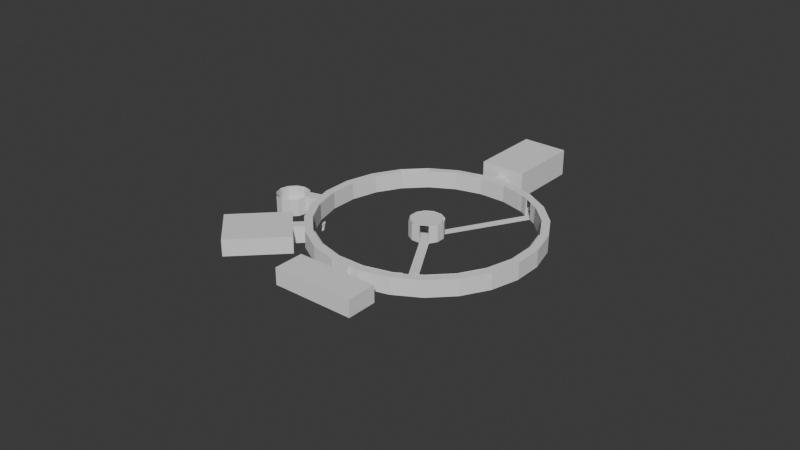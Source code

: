 # Source: map.blend  (saved by Blender 4.2.66; exported with 4.5.12 LTS)
import bpy
from mathutils import Matrix  # noqa: F401  (used for matrix-valued properties, if any)

bpy.ops.wm.read_factory_settings(use_empty=True)
scene = bpy.context.scene
scene.name = 'Scene'

# ---- collections
col_collection = bpy.data.collections.new('Collection'); scene.collection.children.link(col_collection)

# ---- world
world_world = bpy.data.worlds.new('World'); scene.world = world_world
world_world.use_nodes = True; world_world.node_tree.nodes.clear()
_N = world_world.node_tree.nodes; _L = world_world.node_tree.links
n0 = _N.new('ShaderNodeOutputWorld'); n0.name = 'World Output'; n0.location = (300, 300)
n1 = _N.new('ShaderNodeBackground'); n1.name = 'Background'; n1.location = (10, 300)
n1.inputs[0].default_value = (0.05088, 0.05088, 0.05088, 1.0)
_L.new(n1.outputs[0], n0.inputs[0])
n0.is_active_output = True
world_world.color = (0.05088, 0.05088, 0.05088)
world_world.use_sun_shadow = False
world_world.sun_shadow_jitter_overblur = 0.0

# ---- meshes
me_cylinder_002 = bpy.data.meshes.new('Cylinder.002')
me_cylinder_002.from_pydata([(-30.58, 19.54, -1.5), (-30.58, 19.54, 1.5), (-30.06, 21.0, -1.5), (-30.06, 21.0, 1.5), (-28.88, 22.01, -1.5), (-28.88, 22.01, 1.5), (-27.35, 22.29, -1.5), (-27.35, 22.29, 1.5), (-25.89, 21.78, -1.5), (-25.89, 21.78, 1.5), (-24.88, 20.59, -1.5), (-24.88, 20.59, 1.5), (-24.6, 19.07, -1.5), (-24.6, 19.07, 1.5), (-25.12, 17.6, -1.5), (-25.12, 17.6, 1.5), (-26.3, 16.6, -1.5), (-26.3, 16.6, 1.5), (-27.82, 16.31, -1.5), (-27.82, 16.31, 1.5), (-29.29, 16.83, -1.5), (-29.29, 16.83, 1.5), (-30.3, 18.01, -1.5), (-30.3, 18.01, 1.5), (-27.59, 19.3, -1.5), (-30.28, 19.51, -1.5), (-30.28, 19.51, 1.5), (-29.81, 20.83, -1.5), (-29.81, 20.83, 1.5), (-28.75, 21.74, -1.5), (-28.75, 21.74, 1.5), (-27.38, 21.99, -1.5), (-27.38, 21.99, 1.5), (-26.06, 21.53, -1.5), (-26.06, 21.53, 1.5), (-25.15, 20.47, -1.5), (-25.15, 20.47, 1.5), (-24.9, 19.09, -1.5), (-24.9, 19.09, 1.5), (-25.36, 17.77, -1.5), (-25.36, 17.77, 1.5), (-26.43, 16.87, -1.5), (-26.43, 16.87, 1.5), (-27.8, 16.61, -1.5), (-27.8, 16.61, 1.5), (-29.12, 17.08, -1.5), (-29.12, 17.08, 1.5), (-30.03, 18.14, -1.5), (-30.03, 18.14, 1.5), (-28.88, 22.01, -1.5), (-28.88, 22.01, 1.5), (-27.35, 22.29, -1.5), (-27.35, 22.29, 1.5), (-24.6, 19.07, 1.5), (-25.12, 17.6, 1.5), (-28.75, 21.74, -1.5), (-28.75, 21.74, 1.5), (-27.38, 21.99, -1.5), (-27.38, 21.99, 1.5), (-24.9, 19.09, 1.5), (-25.36, 17.77, 1.5), (-4.636, 29.95, -1.258), (-4.636, 28.55, -1.258), (-4.636, 28.55, 1.742), (-4.636, 29.95, 1.742), (0.5408, 29.27, -1.258), (0.1785, 27.92, -1.258), (0.5408, 29.27, 1.742), (0.1785, 27.92, 1.742), (5.364, 27.27, -1.258), (4.664, 26.06, -1.258), (5.364, 27.27, 1.742), (4.664, 26.06, 1.742), (9.507, 24.1, -1.258), (8.517, 23.11, -1.258), (8.517, 23.11, 1.742), (9.507, 24.1, 1.742), (11.47, 19.25, -1.258), (12.68, 19.95, -1.258), (11.47, 19.25, 1.742), (12.68, 19.95, 1.742), (14.68, 15.13, -1.258), (13.33, 14.77, -1.258), (14.68, 15.13, 1.742), (13.33, 14.77, 1.742), (15.36, 9.954, -1.258), (13.96, 9.954, -1.258), (15.36, 9.954, 1.742), (13.96, 9.954, 1.742), (14.68, 4.778, -1.258), (13.33, 5.14, -1.258), (14.68, 4.778, 1.742), (13.33, 5.14, 1.742), (12.68, -0.04558, -1.258), (11.47, 0.6544, -1.258), (12.68, -0.04558, 1.742), (11.47, 0.6544, 1.742), (8.517, -3.198, -1.258), (9.507, -4.188, -1.258), (8.517, -3.198, 1.742), (9.507, -4.188, 1.742), (4.664, -6.154, -1.258), (5.364, -7.366, -1.258), (5.364, -7.366, 1.742), (4.664, -6.154, 1.742), (0.1785, -8.012, -1.258), (0.5408, -9.364, -1.258), (0.5408, -9.364, 1.742), (0.1785, -8.012, 1.742), (-4.636, -10.05, -1.258), (-4.636, -8.646, -1.258), (-4.636, -10.05, 1.742), (-4.636, -8.646, 1.742), (-9.45, -8.012, -1.258), (-9.812, -9.364, -1.258), (-9.45, -8.012, 1.742), (-9.812, -9.364, 1.742), (-13.94, -6.154, -1.258), (-14.64, -7.366, -1.258), (-14.64, -7.366, 1.742), (-13.94, -6.154, 1.742), (-18.78, -4.188, -1.258), (-17.79, -3.198, -1.258), (-18.78, -4.188, 1.742), (-17.79, -3.198, 1.742), (-20.74, 0.6544, -1.258), (-21.96, -0.04558, -1.258), (-20.74, 0.6544, 1.742), (-21.96, -0.04558, 1.742), (-22.6, 5.14, -1.258), (-23.95, 4.778, -1.258), (-23.95, 4.778, 1.742), (-22.6, 5.14, 1.742), (-24.64, 9.954, -1.258), (-23.24, 9.954, -1.258), (-23.24, 9.954, 1.742), (-24.64, 9.954, 1.742), (-22.6, 14.77, -1.258), (-23.95, 15.13, -1.258), (-23.95, 15.13, 1.742), (-22.6, 14.77, 1.742), (-20.74, 19.25, -1.258), (-21.96, 19.95, -1.258), (-21.96, 19.95, 1.742), (-20.74, 19.25, 1.742), (-18.78, 24.1, -1.258), (-17.79, 23.11, -1.258), (-18.78, 24.1, 1.742), (-17.79, 23.11, 1.742), (-14.64, 27.27, -1.258), (-13.94, 26.06, -1.258), (-13.94, 26.06, 1.742), (-14.64, 27.27, 1.742), (-9.812, 29.27, -1.258), (-9.45, 27.92, -1.258), (-9.45, 27.92, 1.742), (-9.812, 29.27, 1.742), (-4.244, 6.98, -1.258), (-4.244, 6.98, 1.742), (-5.784, 7.183, -1.258), (-5.784, 7.183, 1.742), (-4.636, 28.37, -1.258), (-4.636, 28.37, 1.742), (0.1303, 27.74, -1.258), (0.1303, 27.74, 1.742), (4.571, 25.9, -1.258), (4.571, 25.9, 1.742), (8.385, 22.98, -1.258), (8.385, 22.98, 1.742), (11.31, 19.16, -1.258), (11.31, 19.16, 1.742), (13.15, 14.72, -1.258), (13.15, 14.72, 1.742), (13.78, 9.954, -1.258), (13.78, 9.954, 1.742), (13.15, 5.189, -1.258), (13.15, 5.189, 1.742), (11.31, 0.7474, -1.258), (11.31, 0.7474, 1.742), (8.385, -3.066, -1.258), (8.385, -3.066, 1.742), (4.571, -5.993, -1.258), (4.571, -5.993, 1.742), (0.1303, -7.832, -1.258), (0.1303, -7.832, 1.742), (-4.636, -8.46, -1.258), (-4.636, -8.46, 1.742), (-9.401, -7.832, -1.258), (-9.401, -7.832, 1.742), (-13.84, -5.993, -1.258), (-13.84, -5.993, 1.742), (-17.66, -3.066, -1.258), (-17.66, -3.066, 1.742), (-20.58, 0.7474, -1.258), (-20.58, 0.7474, 1.742), (-22.42, 5.189, -1.258), (-22.42, 5.189, 1.742), (-23.05, 9.954, -1.258), (-23.05, 9.954, 1.742), (-22.42, 14.72, -1.258), (-22.42, 14.72, 1.742), (-20.58, 19.16, -1.258), (-20.58, 19.16, 1.742), (-17.66, 22.98, -1.258), (-17.66, 22.98, 1.742), (-13.84, 25.9, -1.258), (-13.84, 25.9, 1.742), (-9.401, 27.74, -1.258), (-9.401, 27.74, 1.742), (-4.283, 7.278, 1.742), (-5.669, 7.46, 1.742), (-7.13, 10.99, -1.258), (-7.13, 10.99, 1.742), (-6.279, 12.1, -1.258), (-6.279, 12.1, 1.742), (2.116, 28.62, 1.742), (2.953, 28.27, 1.742), (1.777, 27.26, 1.742), (2.421, 26.99, 1.742), (-7.813, -8.041, 1.742), (-6.224, -8.25, 1.742), (-7.813, -8.041, -1.258), (-6.224, -8.25, -1.258), (-6.361, -9.82, -1.259), (-8.087, -9.593, -1.259), (-6.361, -9.82, 1.744), (-8.087, -9.593, 1.744), (-6.24, -8.436, -1.256), (-7.845, -8.224, -1.256), (-7.845, -8.224, 1.741), (-6.24, -8.436, 1.741), (-2.256, 11.78, -1.258), (-1.661, 10.35, -1.258), (-7.813, -8.041, 1.742), (-6.224, -8.25, 1.742), (-7.813, -8.041, -1.258), (-6.224, -8.25, -1.258), (-6.24, -8.436, -1.256), (-7.845, -8.224, -1.256), (-7.845, -8.224, 1.741), (-6.24, -8.436, 1.741), (11.92, 17.68, 1.742), (12.54, 16.2, 1.742), (11.92, 17.68, -1.258), (12.54, 16.2, -1.258), (12.09, 17.76, -1.258), (12.71, 16.26, -1.258), (12.09, 17.76, 1.742), (12.71, 16.26, 1.742), (13.35, 18.35, -1.258), (14.02, 16.74, -1.258), (13.35, 18.35, 1.742), (14.02, 16.74, 1.742), (6.745, 26.22, -1.258), (8.126, 25.16, -1.258), (6.745, 26.22, 1.742), (8.126, 25.16, 1.742), (5.948, 25.08, -1.258), (7.233, 24.09, -1.258), (7.233, 24.09, 1.742), (5.948, 25.08, 1.742), (7.641, 27.38, -1.258), (9.022, 26.32, -1.258), (7.641, 27.38, 1.742), (9.022, 26.32, 1.742), (8.527, 28.54, 1.742), (9.908, 27.48, 1.742), (9.908, 27.48, -1.258), (12.33, 33.49, 1.742), (8.527, 28.54, -1.258), (8.527, 28.54, 1.742), (8.527, 28.54, 1.742), (9.908, 27.48, 1.742), (9.908, 27.48, -1.258), (12.33, 33.49, 1.742), (13.71, 32.43, 1.742), (13.71, 32.43, -1.258), (8.527, 28.54, -1.258), (9.908, 27.48, -1.258), (8.527, 28.54, 1.742), (13.71, 32.43, -1.258), (8.527, 28.54, 1.742), (9.908, 27.48, 1.742), (9.908, 27.48, -1.258), (12.33, 33.49, 1.742), (13.71, 32.43, 1.742), (13.71, 32.43, -1.258), (9.908, 27.48, -1.258), (13.71, 32.43, -1.258), (5.056, 29.37, -1.258), (11.57, 24.37, -1.258), (5.056, 29.37, 3.474), (11.57, 24.37, 3.474), (13.2, 39.99, -1.258), (19.72, 34.99, -1.258), (13.2, 39.99, 3.474), (19.72, 34.99, 3.474), (-16.02, -6.307, 1.742), (-17.4, -5.247, 1.742), (-16.02, -6.307, -1.258), (-17.4, -5.247, -1.258), (-15.22, -5.168, -1.258), (-16.5, -4.183, -1.258), (-16.5, -4.183, 1.742), (-15.22, -5.168, 1.742), (-17.11, -7.735, 1.742), (-18.49, -6.676, 1.742), (-17.11, -7.735, -1.258), (-18.49, -6.676, -1.258), (-11.88, -11.75, 1.742), (-23.6, -2.761, 1.742), (-11.88, -11.75, -1.258), (-23.6, -2.761, -1.258), (-15.22, -16.11, 1.742), (-26.94, -7.117, 1.742), (-15.22, -16.11, -1.258), (-26.94, -7.117, -1.258), (-24.18, 6.504, -1.258), (-24.41, 8.229, -1.258), (-24.18, 6.504, 1.742), (-24.41, 8.229, 1.742), (-22.81, 6.745, -1.258), (-23.02, 8.35, -1.258), (-23.02, 8.35, 1.742), (-22.81, 6.745, 1.742), (-26.02, 6.262, -1.258), (-26.24, 7.987, -1.258), (-26.02, 6.262, 1.742), (-26.24, 7.987, 1.742), (-25.56, 2.826, -1.258), (-26.73, 11.68, -1.258), (-25.56, 2.826, 1.742), (-26.73, 11.68, 1.742), (-36.71, 1.36, -1.258), (-37.87, 10.21, -1.258), (-36.71, 1.36, 1.742), (-37.87, 10.21, 1.742), (-21.98, 16.26, -1.258), (-21.36, 17.76, -1.258), (-23.29, 16.74, 1.742), (-22.62, 18.35, 1.742), (-23.29, 16.74, -1.258), (-22.62, 18.35, -1.258), (-21.98, 16.26, 1.742), (-21.36, 17.76, 1.742), (-25.47, 17.64, 1.742), (-24.8, 19.25, 1.742), (-25.47, 17.64, -1.258), (-24.8, 19.25, -1.258), (-22.08, 17.51, -3.365), (-22.35, 16.68, -3.365), (-22.13, 17.59, -3.435), (-22.45, 16.64, -3.435), (-22.22, 17.67, -3.474), (-22.57, 16.63, -3.474), (-22.24, 17.47, -3.552), (-22.47, 16.8, -3.552), (-22.15, 17.44, -3.498), (-22.37, 16.77, -3.498), (-22.09, 17.42, -3.396), (-22.31, 16.75, -3.396), (-22.1, 17.34, -3.365), (-22.27, 16.82, -3.365), (-22.17, 17.29, -3.435), (-22.3, 16.91, -3.435), (-22.28, 17.28, -3.474), (-22.38, 16.98, -3.474), (-22.29, 17.2, -3.287), (-22.34, 17.05, -3.287), (-22.19, 17.23, -3.287), (-22.28, 16.96, -3.287), (-22.11, 17.31, -3.287), (-22.26, 16.85, -3.287), (-22.1, 17.34, -3.201), (-22.27, 16.82, -3.201), (-22.17, 17.29, -3.138), (-22.3, 16.91, -3.138), (-22.28, 17.28, -3.091), (-22.38, 16.98, -3.091), (-22.24, 17.47, -3.013), (-22.47, 16.8, -3.013), (-22.15, 17.44, -3.076), (-22.37, 16.77, -3.076), (-22.09, 17.42, -3.169), (-22.31, 16.75, -3.169), (-22.08, 17.51, -3.201), (-22.35, 16.68, -3.201), (-22.13, 17.59, -3.138), (-22.45, 16.64, -3.138), (-22.22, 17.67, -3.091), (-22.57, 16.63, -3.091), (-22.21, 17.75, -3.287), (-22.6, 16.56, -3.287), (-22.13, 17.65, -3.287), (-22.48, 16.59, -3.287), (-22.07, 17.54, -3.287), (-22.37, 16.65, -3.287), (-22.06, 17.54, -3.287), (-22.36, 16.64, -3.287), (-22.06, 17.51, -3.193), (-22.34, 16.66, -3.193), (-22.07, 17.41, -3.154), (-22.29, 16.75, -3.154), (-22.08, 17.33, -3.193), (-22.25, 16.82, -3.193), (-22.09, 17.29, -3.287), (-22.23, 16.86, -3.287), (-22.08, 17.33, -3.373), (-22.25, 16.82, -3.373), (-22.04, 17.4, -3.287), (-22.27, 16.74, -3.287), (-22.07, 17.41, -3.412), (-22.29, 16.75, -3.412), (-22.06, 17.51, -3.373), (-22.34, 16.66, -3.373), (-22.24, 17.1, -3.099), (-22.16, 17.07, -3.177), (-22.24, 17.1, -4.208), (-22.2, 17.09, -3.849), (-22.19, 17.08, -3.716), (-22.26, 17.11, -4.302), (-22.37, 17.14, -3.123), (-22.4, 17.15, -2.958), (-23.46, 17.5, -2.63), (-23.75, 17.6, -2.966), (-23.73, 17.59, -3.458), (-23.27, 17.44, -3.912), (-22.34, 17.35, -3.716), (-22.47, 16.96, -3.716), (-22.3, 17.45, -3.966), (-22.5, 16.86, -3.966), (-22.29, 17.49, -4.224), (-22.51, 16.82, -4.224), (-22.32, 17.51, -4.419), (-22.55, 16.82, -4.419), (-22.34, 17.48, -4.474), (-22.55, 16.86, -4.474), (-22.36, 17.33, -4.498), (-22.47, 16.99, -4.498), (-22.39, 17.15, -4.513), (-22.3, 17.58, -3.669), (-22.58, 16.75, -3.669), (-22.23, 17.76, -3.568), (-22.63, 16.56, -3.568), (-22.26, 17.98, -3.38), (-22.78, 16.41, -3.38), (-22.11, 17.96, -3.099), (-22.65, 16.33, -3.099), (-22.12, 17.81, -3.044), (-22.57, 16.46, -3.044), (-22.13, 17.58, -2.927), (-22.44, 16.65, -2.927), (-22.14, 17.4, -2.771), (-22.35, 16.8, -2.771), (-22.17, 17.24, -2.81), (-22.27, 16.95, -2.81), (-22.21, 17.16, -3.037), (-22.25, 17.04, -3.037), (-22.16, 17.24, -3.115), (-22.26, 16.93, -3.115), (-22.18, 17.21, -3.224), (-22.25, 16.97, -3.224), (-22.17, 17.29, -3.435), (-22.3, 16.91, -3.435), (-22.16, 17.47, -3.513), (-22.39, 16.75, -3.513), (-22.15, 17.59, -3.466), (-22.46, 16.65, -3.466), (-22.13, 17.72, -3.341), (-22.52, 16.53, -3.341), (-22.12, 17.74, -3.232), (-22.53, 16.52, -3.232), (-22.12, 17.69, -3.154), (-22.5, 16.55, -3.154), (-22.12, 17.51, -3.091), (-22.39, 16.7, -3.091), (-22.14, 17.33, -3.06), (-22.3, 16.86, -3.06), (-22.24, 17.1, -4.294), (-22.21, 17.2, -4.248), (-22.28, 17.0, -4.248), (-22.23, 17.22, -4.365), (-22.3, 17.0, -4.365), (-22.26, 17.17, -4.412), (-22.3, 17.05, -4.412), (-22.29, 17.12, -4.419), (-22.23, 17.1, -3.724), (-22.24, 17.1, -3.669), (-22.2, 17.19, -3.677), (-22.27, 17.0, -3.677), (-22.19, 17.21, -3.755), (-22.27, 16.98, -3.755), (-22.21, 17.18, -3.818), (-22.26, 17.02, -3.818), (-22.18, 17.5, -3.576), (-22.43, 16.74, -3.576), (-22.15, 17.72, -3.474), (-22.54, 16.55, -3.474), (-22.14, 17.83, -3.326), (-22.6, 16.45, -3.326), (-22.08, 17.83, -3.154), (-22.55, 16.42, -3.154), (-22.04, 17.76, -3.115), (-22.47, 16.45, -3.115), (-22.05, 17.5, -2.982), (-22.32, 16.67, -2.982), (-22.05, 17.37, -2.888), (-22.25, 16.77, -2.888), (-22.07, 17.26, -2.912), (-22.2, 16.87, -2.912), (-22.11, 17.16, -3.099), (-22.17, 16.97, -3.099), (-22.13, 17.19, -3.63), (-22.21, 16.96, -3.63), (-22.2, 17.31, -3.974), (-22.33, 16.91, -3.974), (-22.21, 17.35, -4.232), (-22.37, 16.88, -4.232), (-22.23, 17.38, -4.349), (-22.39, 16.87, -4.349), (-22.27, 17.36, -4.443), (-22.41, 16.91, -4.443), (-22.29, 17.29, -4.458), (-22.39, 16.98, -4.458), (-22.33, 17.13, -4.474), (-22.25, 17.1, -3.482), (-22.21, 17.09, -3.318), (-22.13, 17.41, -3.052), (-22.34, 16.79, -3.052), (-22.18, 17.25, -3.388), (-22.28, 16.94, -3.388), (-22.18, 17.22, -3.318), (-22.26, 16.97, -3.318), (-22.21, 17.21, -4.216), (-22.28, 16.99, -4.216), (-22.2, 17.17, -3.974), (-22.25, 17.02, -3.974), (-22.23, 17.1, -3.974), (-22.24, 17.1, -3.857), (-22.17, 17.18, -3.802), (-22.23, 17.0, -3.802), (-22.14, 17.21, -3.755), (-22.23, 16.96, -3.755), (-22.17, 17.19, -3.662), (-22.23, 16.98, -3.662), (-22.19, 17.12, -3.654), (-22.21, 17.05, -3.654), (-22.16, 17.07, -3.732), (-22.16, 17.12, -3.677), (-22.19, 17.03, -3.677), (-22.14, 17.17, -3.685), (-22.2, 16.99, -3.685), (-22.12, 17.18, -3.755), (-22.19, 16.97, -3.755), (-22.15, 17.15, -3.779), (-22.2, 17.0, -3.779), (-22.18, 17.08, -3.818), (-22.33, 17.4, -3.841), (-22.5, 16.91, -3.841), (-22.21, 17.26, -3.771), (-22.32, 16.95, -3.771), (-22.21, 17.28, -3.841), (-22.32, 16.94, -3.841), (-22.34, 17.38, -3.779), (-22.49, 16.94, -3.779), (-22.29, 17.12, -4.404), (-22.27, 17.16, -4.396), (-22.3, 17.07, -4.396), (-22.24, 17.2, -4.349), (-22.3, 17.02, -4.349), (-22.22, 17.19, -4.271), (-22.28, 17.01, -4.271), (-22.32, 17.13, -4.31), (-22.28, 17.21, -4.279), (-22.34, 17.03, -4.279), (-22.3, 17.22, -4.341), (-22.36, 17.04, -4.341), (-22.33, 17.18, -4.38), (-22.36, 17.09, -4.38), (-22.34, 17.13, -4.388), (-22.15, 17.25, -3.31), (-22.25, 16.92, -3.31), (-22.15, 17.27, -3.373), (-22.27, 16.91, -3.373), (-22.12, 17.41, -3.099), (-22.33, 16.77, -3.099), (-22.12, 17.35, -3.107), (-22.29, 16.83, -3.107), (-22.07, 17.49, -3.13), (-22.34, 16.69, -3.13), (-22.1, 17.65, -3.177), (-22.46, 16.58, -3.177), (-22.1, 17.67, -3.24), (-22.47, 16.56, -3.24), (-22.11, 17.67, -3.333), (-22.48, 16.57, -3.333), (-22.11, 17.56, -3.427), (-22.41, 16.65, -3.427), (-22.12, 17.45, -3.466), (-22.36, 16.74, -3.466), (-22.13, 17.3, -3.419), (-22.27, 16.87, -3.419), (-22.14, 17.26, -3.232), (-22.26, 16.92, -3.232), (-22.13, 17.29, -3.154), (-22.27, 16.89, -3.154), (-22.15, 17.32, -3.169), (-22.3, 16.87, -3.169), (-22.16, 17.28, -3.232), (-22.28, 16.91, -3.232), (-22.15, 17.32, -3.404), (-22.3, 16.86, -3.404), (-22.13, 17.46, -3.443), (-22.37, 16.75, -3.443), (-22.13, 17.55, -3.412), (-22.42, 16.67, -3.412), (-22.13, 17.64, -3.318), (-22.48, 16.6, -3.318), (-22.13, 17.65, -3.248), (-22.48, 16.59, -3.248), (-22.13, 17.62, -3.193), (-22.46, 16.61, -3.193), (-22.1, 17.49, -3.138), (-22.36, 16.7, -3.138), (-22.13, 17.36, -3.13), (-22.3, 16.82, -3.13), (-22.12, 17.41, -3.123), (-22.34, 16.78, -3.123), (-22.17, 17.29, -3.357), (-22.29, 16.9, -3.357), (-22.17, 17.28, -3.302), (-22.29, 16.91, -3.302), (-22.33, 17.24, -3.068), (-22.4, 17.04, -3.068), (-22.29, 17.32, -2.865), (-22.42, 16.95, -2.865), (-22.27, 17.46, -2.841), (-22.48, 16.83, -2.841), (-22.26, 17.62, -2.974), (-22.57, 16.7, -2.974), (-22.26, 17.82, -3.076), (-22.69, 16.53, -3.076), (-22.25, 17.94, -3.123), (-22.76, 16.43, -3.123), (-22.34, 17.95, -3.365), (-22.83, 16.48, -3.365), (-22.36, 17.77, -3.529), (-22.74, 16.63, -3.529), (-22.36, 17.6, -3.623), (-22.63, 16.77, -3.623), (-22.67, 17.24, -2.63), (-23.02, 17.36, -2.544), (-23.58, 17.54, -3.724), (-22.76, 17.27, -3.99), (-22.5, 17.19, -4.505), (-22.62, 17.22, -4.333), (-22.64, 17.23, -4.099), (-22.67, 17.24, -4.013), (-22.62, 18.12, -3.294), (-23.16, 16.51, -3.294), (-22.71, 18.16, -3.208), (-23.26, 16.53, -3.208), (-23.11, 18.2, -3.263), (-23.6, 16.74, -3.263), (-23.46, 17.99, -3.091), (-23.75, 17.12, -3.091), (-22.64, 18.01, -3.576), (-23.11, 16.61, -3.576), (-22.91, 17.95, -3.654), (-23.28, 16.82, -3.654), (-23.15, 18.08, -3.537), (-23.55, 16.86, -3.537), (-23.47, 17.86, -3.474), (-23.68, 17.22, -3.474), (-22.48, 17.43, -3.88), (-22.63, 16.98, -3.88), (-22.64, 17.42, -3.943), (-22.75, 17.08, -3.943), (-22.49, 17.49, -4.24), (-22.67, 16.94, -4.24), (-22.49, 17.45, -4.029), (-22.65, 16.97, -4.029), (-22.46, 17.52, -4.443), (-22.67, 16.9, -4.443), (-22.55, 17.35, -4.287), (-22.64, 17.08, -4.287), (-22.56, 17.34, -4.068), (-22.64, 17.1, -4.068), (-22.47, 17.35, -4.474), (-22.58, 17.04, -4.474), (-22.46, 17.4, -3.81), (-22.6, 16.99, -3.81), (-22.43, 17.38, -3.755), (-22.56, 16.98, -3.755), (-22.4, 17.37, -3.701), (-22.53, 16.98, -3.701), (-22.72, 17.48, -3.919), (-22.85, 17.08, -3.919), (-23.1, 17.7, -3.841), (-23.29, 17.13, -3.841), (-23.34, 17.83, -3.677), (-23.56, 17.18, -3.677), (-23.16, 17.88, -2.662), (-23.45, 17.02, -2.662), (-22.87, 17.78, -2.599), (-23.15, 16.92, -2.599), (-22.58, 17.69, -2.677), (-22.86, 16.83, -2.677), (-22.39, 17.63, -3.005), (-22.68, 16.76, -3.005), (-22.39, 17.92, -3.123), (-22.85, 16.54, -3.123), (-22.47, 17.84, -3.076), (-22.87, 16.64, -3.076), (-22.69, 17.92, -2.826), (-23.09, 16.71, -2.826), (-22.57, 18.05, -2.966), (-23.07, 16.54, -2.966), (-22.8, 18.13, -2.912), (-23.3, 16.61, -2.912), (-22.92, 18.0, -2.779), (-23.33, 16.79, -2.779), (-23.16, 18.08, -2.849), (-23.57, 16.86, -2.849), (-23.03, 18.2, -2.99), (-23.53, 16.69, -2.99), (-23.3, 18.1, -3.201), (-23.69, 16.93, -3.201), (-23.31, 17.96, -3.505), (-23.61, 17.05, -3.505), (-22.88, 18.17, -3.201), (-23.39, 16.62, -3.201), (-22.67, 17.67, -3.701), (-22.93, 16.9, -3.701), (-23.01, 17.81, -3.724), (-23.28, 16.99, -3.724), (-22.88, 18.25, -3.123), (-23.44, 16.56, -3.123), (-22.82, 18.11, -3.669), (-23.3, 16.64, -3.669), (-22.93, 18.42, -3.63), (-23.58, 16.45, -3.63), (-22.95, 18.68, -3.474), (-23.75, 16.25, -3.474), (-22.92, 18.75, -3.208), (-23.77, 16.18, -3.208), (-22.95, 18.64, -3.021), (-23.73, 16.29, -3.021), (-22.92, 18.4, -3.052), (-23.56, 16.46, -3.052), (-22.9, 18.39, -3.115), (-23.54, 16.46, -3.115), (-22.94, 18.58, -3.091), (-23.69, 16.33, -3.091), (-22.93, 18.66, -3.24), (-23.73, 16.26, -3.24), (-22.95, 18.61, -3.451), (-23.71, 16.31, -3.451), (-22.91, 18.41, -3.568), (-23.56, 16.45, -3.568), (-22.81, 18.16, -3.599), (-23.33, 16.59, -3.599), (-22.86, 18.28, -3.169), (-23.44, 16.53, -3.169), (-22.92, 18.32, -3.224), (-23.51, 16.53, -3.224), (-22.86, 18.24, -3.552), (-23.42, 16.56, -3.552), (-22.96, 18.43, -3.529), (-23.62, 16.46, -3.529), (-22.99, 18.6, -3.435), (-23.74, 16.35, -3.435), (-22.97, 18.64, -3.279), (-23.75, 16.3, -3.279), (-22.99, 18.58, -3.169), (-23.73, 16.36, -3.169), (-22.96, 18.42, -3.185), (-23.6, 16.47, -3.185), (-22.88, 18.2, -3.24), (-23.41, 16.6, -3.24), (-22.94, 18.21, -3.357), (-23.46, 16.63, -3.357), (-22.96, 18.14, -3.435), (-23.44, 16.7, -3.435), (-22.94, 18.2, -3.443), (-23.46, 16.64, -3.443), (-22.93, 18.22, -3.513), (-23.47, 16.62, -3.513), (-22.94, 18.19, -3.544), (-23.46, 16.65, -3.544), (-22.78, 18.04, -3.529), (-23.24, 16.66, -3.529), (-22.88, 18.07, -3.552), (-23.33, 16.7, -3.552), (-22.89, 18.07, -3.49), (-23.35, 16.71, -3.49), (-22.89, 18.16, -3.326), (-23.39, 16.64, -3.326), (-22.91, 18.26, -3.287), (-23.47, 16.57, -3.287), (-22.96, 18.28, -3.294), (-23.53, 16.59, -3.294), (-22.99, 18.2, -3.544), (-23.5, 16.66, -3.544), (-22.98, 18.24, -3.513), (-23.51, 16.63, -3.513), (-22.98, 18.22, -3.451), (-23.51, 16.65, -3.451), (-23.0, 18.16, -3.435), (-23.49, 16.71, -3.435), (-22.98, 18.23, -3.357), (-23.51, 16.63, -3.357), (-23.01, 18.45, -3.201), (-23.66, 16.48, -3.201), (-23.03, 18.61, -3.185), (-23.78, 16.36, -3.185), (-23.01, 18.68, -3.287), (-23.8, 16.29, -3.287), (-23.02, 18.63, -3.443), (-23.78, 16.34, -3.443), (-23.01, 18.46, -3.529), (-23.67, 16.47, -3.529), (-22.92, 18.25, -3.544), (-23.47, 16.58, -3.544), (-22.97, 18.35, -3.24), (-23.57, 16.54, -3.24), (-22.97, 18.28, -3.419), (-23.53, 16.59, -3.419), (-22.96, 18.33, -3.466), (-23.56, 16.55, -3.466), (-22.97, 18.4, -3.404), (-23.6, 16.5, -3.404), (-22.97, 18.36, -3.357), (-23.58, 16.53, -3.357), (-22.98, 18.41, -3.294), (-23.62, 16.49, -3.294), (-22.97, 18.45, -3.341), (-23.64, 16.45, -3.341), (-22.96, 18.51, -3.318), (-23.66, 16.4, -3.318), (-22.97, 18.49, -3.255), (-23.65, 16.42, -3.255), (-23.08, 18.46, -3.091), (-23.72, 16.51, -3.091), (-23.07, 18.69, -3.06), (-23.85, 16.32, -3.06), (-22.98, 18.79, -3.232), (-23.85, 16.19, -3.232), (-23.03, 18.75, -3.474), (-23.86, 16.25, -3.474), (-23.08, 18.47, -3.615), (-23.74, 16.5, -3.615), (-23.0, 18.18, -3.654), (-23.5, 16.69, -3.654), (-23.03, 18.27, -3.146), (-23.58, 16.64, -3.146), (-5.027, 12.93, -1.258), (-5.027, 12.93, 1.742), (-3.488, 12.73, -1.258), (-3.488, 12.73, 1.742), (-2.256, 11.78, -1.258), (-2.256, 11.78, 1.742), (-1.661, 10.35, -1.258), (-1.661, 10.35, 1.742), (-1.864, 8.806, -1.258), (-1.864, 8.806, 1.742), (-2.809, 7.574, -1.258), (-2.809, 7.574, 1.742), (-4.244, 6.98, -1.258), (-4.244, 6.98, 1.742), (-5.784, 7.183, -1.258), (-5.784, 7.183, 1.742), (-7.016, 8.128, -1.258), (-7.016, 8.128, 1.742), (-7.61, 9.563, -1.258), (-7.61, 9.563, 1.742), (-7.407, 11.1, -1.258), (-7.407, 11.1, 1.742), (-6.462, 12.33, -1.258), (-6.462, 12.33, 1.742), (-4.636, 9.954, -1.258), (-4.636, 9.954, 1.742), (-4.988, 12.63, -1.258), (-4.988, 12.63, 1.742), (-3.602, 12.45, -1.258), (-3.602, 12.45, 1.742), (-2.494, 11.6, -1.258), (-2.494, 11.6, 1.742), (-1.959, 10.31, -1.258), (-1.959, 10.31, 1.742), (-2.141, 8.921, -1.258), (-2.141, 8.921, 1.742), (-2.992, 7.812, -1.258), (-2.992, 7.812, 1.742), (-4.283, 7.278, -1.258), (-4.283, 7.278, 1.742), (-5.669, 7.46, -1.258), (-5.669, 7.46, 1.742), (-6.778, 8.311, -1.258), (-6.778, 8.311, 1.742), (-7.312, 9.602, -1.258), (-7.312, 9.602, 1.742), (-7.13, 10.99, -1.258), (-7.13, 10.99, 1.742), (-6.279, 12.1, -1.258), (-6.279, 12.1, 1.742), (-2.256, 11.78, -1.258), (-2.256, 11.78, 1.742), (-1.661, 10.35, -1.258), (-1.661, 10.35, 1.742), (-4.244, 6.98, 1.742), (-5.784, 7.183, 1.742), (-2.494, 11.6, -1.258), (-2.494, 11.6, 1.742), (-1.959, 10.31, -1.258), (-1.959, 10.31, 1.742), (-4.283, 7.278, 1.742), (-5.669, 7.46, 1.742)], [(272, 266), (265, 271), (270, 279), (273, 267), (274, 268), (273, 283), (286, 276), (275, 285), (284, 274), (281, 271), (277, 269), (282, 272), (288, 280), (278, 287)], [(0, 1, 3, 2), (2, 3, 5, 4), (6, 7, 9, 8), (8, 9, 11, 10), (10, 11, 13, 12), (14, 15, 17, 16), (16, 17, 19, 18), (18, 19, 21, 20), (13, 38, 37, 12), (20, 21, 23, 22), (14, 39, 40, 15), (22, 23, 1, 0), (24, 27, 25), (25, 27, 28, 26), (24, 29, 27), (27, 29, 30, 28), (24, 31, 29), (24, 33, 31), (31, 33, 34, 32), (24, 35, 33), (33, 35, 36, 34), (24, 37, 35), (35, 37, 38, 36), (24, 39, 37), (14, 12, 37, 39), (24, 41, 39), (39, 41, 42, 40), (24, 43, 41), (41, 43, 44, 42), (24, 45, 43), (43, 45, 46, 44), (24, 47, 45), (24, 25, 47), (47, 25, 26, 48), (59, 53, 54, 60), (57, 51, 49, 55), (58, 56, 50, 52), (6, 31, 32, 7), (4, 5, 30, 29), (61, 65, 67, 64), (65, 69, 71, 216, 215, 67), (254, 73, 76, 256), (73, 78, 80, 76), (250, 81, 83, 252), (81, 85, 87, 83), (85, 89, 91, 87), (89, 93, 95, 91), (93, 98, 100, 95), (98, 102, 103, 100), (102, 106, 107, 103), (106, 109, 111, 107), (224, 114, 116, 226), (114, 118, 119, 116), (300, 121, 123, 298), (121, 126, 128, 123), (126, 130, 131, 128), (318, 133, 136, 320), (133, 138, 139, 136), (342, 142, 143, 340), (142, 145, 147, 143), (145, 149, 152, 147), (149, 153, 156, 152), (153, 61, 64, 156), (68, 217, 218, 72, 70, 66), (247, 245, 77, 79), (96, 94, 90, 92), (108, 105, 101, 104), (120, 117, 113, 115), (127, 132, 129, 125), (344, 144, 141, 338), (151, 155, 154, 150), (164, 163, 165, 166), (178, 176, 175, 177), (184, 182, 181, 183), (190, 188, 187, 189), (194, 193, 195, 196), (200, 199, 201, 202), (206, 205, 207, 208), (211, 213, 214, 212), (209, 158, 160, 210), (61, 62, 66, 65), (63, 64, 67, 68), (69, 65, 66, 70), (254, 258, 74, 73), (260, 72, 71, 255), (73, 74, 77, 78), (75, 76, 80, 79), (249, 78, 77, 245), (247, 79, 80, 251), (82, 86, 85, 81), (87, 88, 84, 83), (89, 85, 86, 90), (91, 92, 88, 87), (93, 89, 90, 94), (96, 92, 91, 95), (93, 94, 97, 98), (100, 99, 96, 95), (97, 101, 102, 98), (103, 104, 99, 100), (106, 102, 101, 105), (108, 104, 103, 107), (106, 105, 110, 109), (112, 108, 107, 111), (224, 228, 113, 114), (229, 226, 116, 115), (117, 118, 114, 113), (115, 116, 119, 120), (301, 299, 118, 117), (298, 123, 124, 303), (126, 121, 122, 125), (127, 124, 123, 128), (129, 130, 126, 125), (127, 128, 131, 132), (321, 317, 130, 129), (319, 324, 132, 131), (134, 137, 138, 133), (139, 140, 135, 136), (341, 138, 137, 337), (343, 140, 139, 339), (142, 141, 146, 145), (147, 148, 144, 143), (146, 150, 149, 145), (152, 151, 148, 147), (153, 149, 150, 154), (155, 151, 152, 156), (153, 154, 62, 61), (66, 62, 63, 68), (259, 75, 74, 258), (77, 74, 75, 79), (84, 88, 86, 82), (90, 86, 88, 92), (96, 99, 97, 94), (101, 97, 99, 104), (110, 105, 108, 112), (227, 110, 112, 230), (303, 124, 122, 302), (125, 122, 124, 127), (323, 135, 134, 322), (137, 134, 135, 140), (144, 148, 146, 141), (150, 146, 148, 151), (155, 63, 62, 154), (164, 162, 161, 163), (165, 167, 168, 166), (170, 168, 167, 169), (171, 173, 174, 172), (176, 174, 173, 175), (177, 179, 180, 178), (182, 180, 179, 181), (186, 184, 183, 185), (220, 186, 185, 222), (189, 191, 192, 190), (194, 192, 191, 193), (195, 197, 198, 196), (200, 198, 197, 199), (201, 203, 204, 202), (206, 204, 203, 205), (207, 161, 162, 208), (72, 68, 67, 71), (188, 219, 221, 187), (113, 228, 229, 115), (220, 222, 227, 230), (112, 111, 225, 230), (230, 225, 226, 229), (109, 110, 227, 223), (223, 227, 228, 224), (109, 223, 225, 111), (223, 224, 226, 225), (219, 229, 228, 221), (159, 228, 227, 157), (242, 244, 171, 172), (234, 236, 237, 240), (233, 239, 238, 235), (170, 169, 243, 241), (84, 248, 252, 83), (248, 247, 251, 252), (81, 250, 246, 82), (250, 249, 245, 246), (84, 82, 246, 248), (241, 243, 245, 247), (78, 249, 251, 80), (249, 250, 252, 251), (242, 248, 246, 244), (246, 245, 243, 244), (232, 244, 243, 231), (72, 260, 257, 70), (260, 259, 258, 257), (75, 259, 256, 76), (259, 260, 255, 256), (69, 70, 257, 253), (253, 257, 258, 254), (69, 253, 255, 71), (256, 255, 263, 264), (255, 253, 261, 263), (253, 254, 262, 261), (254, 256, 264, 262), (263, 261, 289, 291), (290, 292, 296, 294), (261, 262, 290, 289), (262, 264, 292, 290), (264, 263, 291, 292), (294, 296, 295, 293), (292, 291, 295, 296), (291, 289, 293, 295), (289, 290, 294, 293), (120, 304, 301, 117), (304, 303, 302, 301), (119, 297, 304, 120), (297, 298, 303, 304), (122, 121, 300, 302), (302, 300, 299, 301), (118, 299, 297, 119), (300, 298, 306, 308), (307, 308, 312, 311), (299, 300, 308, 307), (297, 299, 307, 305), (298, 297, 305, 306), (309, 311, 315, 313), (305, 307, 311, 309), (306, 305, 309, 310), (308, 306, 310, 312), (315, 316, 314, 313), (310, 309, 313, 314), (312, 310, 314, 316), (311, 312, 316, 315), (132, 324, 321, 129), (324, 323, 322, 321), (136, 135, 323, 320), (320, 323, 324, 319), (134, 133, 318, 322), (322, 318, 317, 321), (130, 317, 319, 131), (320, 319, 327, 328), (327, 325, 329, 331), (319, 317, 325, 327), (317, 318, 326, 325), (318, 320, 328, 326), (331, 329, 333, 335), (325, 326, 330, 329), (326, 328, 332, 330), (328, 327, 331, 332), (333, 334, 336, 335), (329, 330, 334, 333), (330, 332, 336, 334), (332, 331, 335, 336), (144, 344, 340, 143), (344, 343, 339, 340), (142, 342, 338, 141), (342, 341, 337, 338), (140, 343, 337, 137), (343, 344, 338, 337), (138, 341, 339, 139), (342, 340, 346, 348), (341, 342, 348, 347), (340, 339, 345, 346), (339, 341, 347, 345), (395, 349, 351, 393), (352, 350, 396, 394), (393, 351, 353, 391), (354, 352, 394, 392), (351, 357, 355, 353), (356, 358, 352, 354), (349, 359, 357, 351), (358, 360, 350, 352), (359, 361, 363, 357), (364, 362, 360, 358), (357, 363, 365, 355), (366, 364, 358, 356), (363, 369, 367, 365), (368, 370, 364, 366), (361, 371, 369, 363), (370, 372, 362, 364), (371, 373, 375, 369), (376, 374, 372, 370), (369, 375, 377, 367), (378, 376, 370, 368), (375, 381, 379, 377), (380, 382, 376, 378), (373, 383, 381, 375), (382, 384, 374, 376), (383, 385, 387, 381), (388, 386, 384, 382), (381, 387, 389, 379), (390, 388, 382, 380), (387, 393, 391, 389), (392, 394, 388, 390), (385, 395, 393, 387), (394, 396, 386, 388), (395, 385, 399, 397), (400, 386, 396, 398), (385, 383, 401, 399), (402, 384, 386, 400), (383, 373, 403, 401), (404, 374, 384, 402), (373, 371, 405, 403), (406, 372, 374, 404), (371, 361, 407, 405), (408, 362, 372, 406), (361, 359, 411, 407), (412, 360, 362, 408), (359, 349, 413, 411), (414, 350, 360, 412), (349, 395, 397, 413), (398, 396, 350, 414), (409, 413, 397), (398, 414, 410), (411, 413, 409), (410, 414, 412), (409, 407, 411), (412, 408, 410), (409, 405, 407), (408, 406, 410), (409, 403, 405), (406, 404, 410), (409, 401, 403), (404, 402, 410), (409, 399, 401), (402, 400, 410), (409, 397, 399), (400, 398, 410), (437, 522, 524, 439), (524, 523, 438, 439), (435, 520, 522, 437), (523, 521, 436, 438), (433, 518, 520, 435), (521, 519, 434, 436), (431, 516, 518, 433), (519, 517, 432, 434), (429, 514, 516, 431), (517, 515, 430, 432), (427, 440, 494, 512), (495, 441, 428, 513), (440, 442, 496, 494), (497, 443, 441, 495), (442, 444, 498, 496), (499, 445, 443, 497), (444, 446, 500, 498), (501, 447, 445, 499), (446, 448, 502, 500), (503, 449, 447, 501), (448, 450, 504, 502), (505, 451, 449, 503), (450, 452, 506, 504), (507, 453, 451, 505), (452, 454, 508, 506), (509, 455, 453, 507), (454, 456, 510, 508), (511, 457, 455, 509), (456, 415, 416, 510), (416, 415, 457, 511), (458, 476, 508, 510), (509, 477, 459, 511), (476, 527, 506, 508), (507, 528, 477, 509), (474, 504, 506, 527), (507, 505, 475, 528), (472, 502, 504, 474), (505, 503, 473, 475), (470, 500, 502, 472), (503, 501, 471, 473), (468, 498, 500, 470), (501, 499, 469, 471), (466, 496, 498, 468), (499, 497, 467, 469), (464, 494, 496, 466), (497, 495, 465, 467), (462, 512, 494, 464), (495, 513, 463, 465), (462, 529, 525, 512), (525, 530, 463, 513), (458, 510, 416, 460), (416, 511, 459, 461), (460, 416, 526, 531), (526, 416, 461, 532), (525, 529, 531, 526), (532, 530, 525, 526), (483, 485, 524, 522), (524, 485, 484, 523), (481, 483, 522, 520), (523, 484, 482, 521), (479, 481, 520, 518), (521, 482, 480, 519), (514, 535, 533, 516), (534, 536, 515, 517), (479, 518, 516, 533), (517, 519, 480, 534), (492, 538, 537, 535), (537, 538, 493, 536), (533, 535, 537, 417), (537, 536, 534, 417), (478, 479, 533, 417), (534, 480, 478, 417), (490, 541, 539, 492), (540, 542, 491, 493), (488, 543, 541, 490), (542, 544, 489, 491), (487, 545, 543, 488), (544, 546, 487, 489), (486, 419, 545, 487), (546, 419, 486, 487), (538, 492, 539, 418), (540, 493, 538, 418), (418, 539, 554, 556), (555, 540, 418, 556), (419, 547, 548, 545), (549, 547, 419, 546), (545, 548, 550, 543), (551, 549, 546, 544), (543, 550, 552, 541), (553, 551, 544, 542), (541, 552, 554, 539), (555, 553, 542, 540), (547, 552, 550, 548), (551, 553, 547, 549), (547, 556, 554, 552), (555, 556, 547, 553), (487, 488, 512, 525), (513, 489, 487, 525), (488, 490, 559, 512), (560, 491, 489, 513), (490, 492, 561, 559), (562, 493, 491, 560), (492, 535, 514, 561), (515, 536, 493, 562), (429, 557, 561, 514), (562, 558, 430, 515), (557, 563, 559, 561), (560, 564, 558, 562), (427, 512, 559, 563), (560, 513, 428, 564), (479, 478, 420, 570), (420, 478, 480, 571), (481, 479, 570, 568), (571, 480, 482, 569), (483, 481, 568, 566), (569, 482, 484, 567), (485, 483, 566, 565), (567, 484, 485, 565), (565, 566, 577, 579), (578, 567, 565, 579), (566, 568, 575, 577), (576, 569, 567, 578), (568, 570, 573, 575), (574, 571, 569, 576), (570, 420, 572, 573), (572, 420, 571, 574), (572, 579, 577, 573), (578, 579, 572, 574), (573, 577, 575), (576, 578, 574), (531, 529, 582, 580), (583, 530, 532, 581), (460, 531, 580, 602), (581, 532, 461, 603), (458, 460, 602, 604), (603, 461, 459, 605), (529, 462, 600, 582), (601, 463, 530, 583), (462, 464, 598, 600), (599, 465, 463, 601), (464, 466, 596, 598), (597, 467, 465, 599), (466, 468, 594, 596), (595, 469, 467, 597), (468, 470, 592, 594), (593, 471, 469, 595), (470, 472, 590, 592), (591, 473, 471, 593), (472, 474, 588, 590), (589, 475, 473, 591), (474, 527, 584, 588), (585, 528, 475, 589), (527, 476, 586, 584), (587, 477, 528, 585), (476, 458, 604, 586), (605, 459, 477, 587), (586, 604, 606, 624), (607, 605, 587, 625), (584, 586, 624, 626), (625, 587, 585, 627), (588, 584, 626, 622), (627, 585, 589, 623), (590, 588, 622, 620), (623, 589, 591, 621), (592, 590, 620, 618), (621, 591, 593, 619), (594, 592, 618, 616), (619, 593, 595, 617), (596, 594, 616, 614), (617, 595, 597, 615), (598, 596, 614, 612), (615, 597, 599, 613), (600, 598, 612, 610), (613, 599, 601, 611), (582, 600, 610, 628), (611, 601, 583, 629), (604, 602, 608, 606), (609, 603, 605, 607), (602, 580, 630, 608), (631, 581, 603, 609), (580, 582, 628, 630), (629, 583, 581, 631), (415, 456, 632, 421), (633, 457, 415, 421), (456, 454, 634, 632), (635, 455, 457, 633), (454, 452, 636, 634), (637, 453, 455, 635), (452, 450, 638, 636), (639, 451, 453, 637), (450, 448, 640, 638), (641, 449, 451, 639), (448, 446, 642, 640), (643, 447, 449, 641), (446, 444, 644, 642), (645, 445, 447, 643), (444, 442, 646, 644), (647, 443, 445, 645), (442, 440, 648, 646), (649, 441, 443, 647), (656, 657, 676, 686), (677, 657, 656, 687), (655, 656, 686, 684), (687, 656, 655, 685), (654, 655, 684, 688), (685, 655, 654, 689), (437, 439, 654, 688), (654, 439, 438, 689), (435, 437, 688, 682), (689, 438, 436, 683), (433, 435, 682, 678), (683, 436, 434, 679), (431, 433, 678, 680), (679, 434, 432, 681), (678, 684, 686, 680), (687, 685, 679, 681), (678, 682, 688, 684), (689, 683, 679, 685), (674, 680, 686, 676), (687, 681, 675, 677), (429, 431, 680, 674), (681, 432, 430, 675), (557, 690, 692, 563), (693, 691, 558, 564), (429, 674, 690, 557), (691, 675, 430, 558), (427, 563, 692, 694), (693, 564, 428, 695), (427, 694, 648, 440), (649, 695, 428, 441), (425, 672, 700, 652), (701, 673, 425, 652), (652, 700, 698, 426), (699, 701, 652, 426), (426, 698, 696, 653), (697, 699, 426, 653), (653, 696, 676, 657), (677, 697, 653, 657), (674, 676, 696, 690), (697, 677, 675, 691), (644, 646, 666, 658), (667, 647, 645, 659), (424, 664, 672, 425), (673, 665, 424, 425), (650, 706, 704, 651), (705, 707, 650, 651), (651, 704, 702, 423), (703, 705, 651, 423), (423, 702, 664, 424), (665, 703, 423, 424), (640, 642, 710, 712), (711, 643, 641, 713), (712, 710, 716, 714), (717, 711, 713, 715), (714, 716, 718, 720), (719, 717, 715, 721), (720, 718, 724, 722), (725, 719, 721, 723), (662, 726, 722, 724), (723, 727, 663, 725), (664, 702, 722, 726), (723, 703, 665, 727), (702, 704, 720, 722), (721, 705, 703, 723), (704, 706, 714, 720), (715, 707, 705, 721), (706, 708, 712, 714), (713, 709, 707, 715), (638, 640, 712, 708), (713, 641, 639, 709), (422, 708, 706, 650), (707, 709, 422, 650), (632, 634, 636, 638), (637, 635, 633, 639), (632, 638, 708, 422), (709, 639, 633, 422), (421, 632, 422), (422, 633, 421), (642, 644, 658, 710), (659, 645, 643, 711), (658, 660, 716, 710), (717, 661, 659, 711), (660, 730, 718, 716), (719, 731, 661, 717), (662, 724, 718, 730), (719, 725, 663, 731), (696, 698, 734, 732), (735, 699, 697, 733), (666, 732, 734, 668), (735, 733, 667, 669), (646, 648, 732, 666), (733, 649, 647, 667), (648, 692, 690, 732), (691, 693, 649, 733), (690, 696, 732), (733, 697, 691), (648, 694, 692), (693, 695, 649), (662, 670, 728, 726), (729, 671, 663, 727), (664, 726, 728, 672), (729, 727, 665, 673), (668, 734, 728, 670), (729, 735, 669, 671), (698, 700, 728, 734), (729, 701, 699, 735), (672, 728, 700), (701, 729, 673), (748, 736, 762, 750), (763, 737, 749, 751), (748, 750, 752, 746), (753, 751, 749, 747), (746, 752, 754, 744), (755, 753, 747, 745), (744, 754, 756, 742), (757, 755, 745, 743), (742, 756, 758, 740), (759, 757, 743, 741), (740, 758, 760, 738), (761, 759, 741, 739), (758, 768, 766, 760), (767, 769, 759, 761), (756, 770, 768, 758), (769, 771, 757, 759), (754, 772, 770, 756), (771, 773, 755, 757), (752, 774, 772, 754), (773, 775, 753, 755), (750, 776, 774, 752), (775, 777, 751, 753), (750, 762, 764, 776), (765, 763, 751, 777), (666, 668, 792, 790), (793, 669, 667, 791), (668, 738, 760, 792), (761, 739, 669, 793), (658, 666, 790, 660), (791, 667, 659, 661), (730, 778, 762, 736), (763, 779, 731, 737), (760, 766, 788, 792), (789, 767, 761, 793), (786, 794, 792, 788), (793, 795, 787, 789), (782, 794, 786, 784), (787, 795, 783, 785), (780, 796, 794, 782), (795, 797, 781, 783), (778, 796, 780, 798), (781, 797, 779, 799), (762, 778, 798, 764), (799, 779, 763, 765), (660, 796, 778, 730), (779, 797, 661, 731), (660, 790, 794, 796), (795, 791, 661, 797), (790, 792, 794), (795, 793, 791), (764, 798, 800, 824), (801, 799, 765, 825), (798, 780, 810, 800), (811, 781, 799, 801), (780, 782, 808, 810), (809, 783, 781, 811), (782, 784, 806, 808), (807, 785, 783, 809), (784, 786, 804, 806), (805, 787, 785, 807), (786, 788, 802, 804), (803, 789, 787, 805), (788, 766, 822, 802), (823, 767, 789, 803), (776, 764, 824, 812), (825, 765, 777, 813), (774, 776, 812, 814), (813, 777, 775, 815), (772, 774, 814, 816), (815, 775, 773, 817), (770, 772, 816, 818), (817, 773, 771, 819), (768, 770, 818, 820), (819, 771, 769, 821), (766, 768, 820, 822), (821, 769, 767, 823), (806, 804, 828, 826), (829, 805, 807, 827), (826, 828, 830, 832), (831, 829, 827, 833), (832, 830, 836, 834), (837, 831, 833, 835), (834, 836, 838, 840), (839, 837, 835, 841), (812, 824, 834, 840), (835, 825, 813, 841), (800, 832, 834, 824), (835, 833, 801, 825), (800, 810, 826, 832), (827, 811, 801, 833), (806, 826, 810, 808), (811, 827, 807, 809), (802, 822, 828, 804), (829, 823, 803, 805), (820, 830, 828, 822), (829, 831, 821, 823), (818, 836, 830, 820), (831, 837, 819, 821), (816, 838, 836, 818), (837, 839, 817, 819), (814, 840, 838, 816), (839, 841, 815, 817), (812, 840, 814), (815, 841, 813), (740, 738, 852, 850), (853, 739, 741, 851), (742, 740, 850, 848), (851, 741, 743, 849), (744, 742, 848, 846), (849, 743, 745, 847), (746, 744, 846, 844), (847, 745, 747, 845), (748, 746, 844, 842), (845, 747, 749, 843), (736, 748, 842, 854), (843, 749, 737, 855), (842, 850, 852, 854), (853, 851, 843, 855), (842, 844, 848, 850), (849, 845, 843, 851), (844, 846, 848), (849, 847, 845), (662, 730, 736, 854), (737, 731, 663, 855), (662, 854, 852, 670), (853, 855, 663, 671), (668, 670, 852, 738), (853, 671, 669, 739), (856, 857, 859, 858), (858, 859, 861, 860), (862, 863, 865, 864), (864, 865, 867, 866), (866, 867, 869, 868), (870, 871, 873, 872), (872, 873, 875, 874), (874, 875, 877, 876), (869, 895, 894, 868), (876, 877, 879, 878), (870, 896, 897, 871), (878, 879, 857, 856), (880, 884, 882), (881, 883, 885), (882, 884, 885, 883), (880, 886, 884), (881, 885, 887), (884, 886, 887, 885), (880, 888, 886), (881, 887, 889), (880, 890, 888), (881, 889, 891), (888, 890, 891, 889), (880, 892, 890), (881, 891, 893), (890, 892, 893, 891), (880, 894, 892), (881, 893, 895), (892, 894, 895, 893), (880, 896, 894), (881, 895, 897), (870, 868, 894, 896), (880, 898, 896), (881, 897, 899), (896, 898, 899, 897), (880, 900, 898), (881, 899, 901), (898, 900, 901, 899), (880, 902, 900), (881, 901, 903), (900, 902, 903, 901), (880, 904, 902), (881, 903, 905), (880, 882, 904), (881, 905, 883), (904, 882, 883, 905), (916, 910, 911, 917), (914, 908, 906, 912), (915, 913, 907, 909), (862, 888, 889, 863), (860, 861, 887, 886), (30, 55, 29, 31, 57, 32, 58, 56)])
_uv = me_cylinder_002.uv_layers.new(name='UVMap')
_uv.uv.foreach_set('vector', [1.0, 0.5, 1.0, 1.0, 0.9167, 1.0, 0.9167, 0.5, 0.9167, 0.5, 0.9167, 1.0, 0.8333, 1.0, 0.8333, 0.5, 0.75, 0.5, 0.75, 1.0, 0.6667, 1.0, 0.6667, 0.5, 0.6667, 0.5, 0.6667, 1.0, 0.5833, 1.0, 0.5833, 0.5, 0.5833, 0.5, 0.5833, 1.0, 0.5, 1.0, 0.5, 0.5, 0.4167, 0.5, 0.4167, 1.0, 0.3333, 1.0, 0.3333, 0.5, 0.3333, 0.5, 0.3333, 1.0, 0.25, 1.0, 0.25, 0.5, 0.25, 0.5, 0.25, 1.0, 0.1667, 1.0, 0.1667, 0.5, 0.5, 1.0, 0.5, 1.0, 0.5, 0.5, 0.5, 0.5, 0.1667, 0.5, 0.1667, 1.0, 0.08333, 1.0, 0.08333, 0.5, 0.4167, 0.5, 0.4167, 0.5, 0.4167, 1.0, 0.4167, 1.0, 0.08333, 0.5, 0.08333, 1.0, 7.451e-08, 1.0, 7.451e-08, 0.5, 0.75, 0.25, 0.87, 0.4578, 0.75, 0.49, 1.0, 0.5, 0.9167, 0.5, 0.9167, 1.0, 1.0, 1.0, 0.75, 0.25, 0.9578, 0.37, 0.87, 0.4578, 0.9167, 0.5, 0.8333, 0.5, 0.8333, 1.0, 0.9167, 1.0, 0.75, 0.25, 0.99, 0.25, 0.9578, 0.37, 0.75, 0.25, 0.9578, 0.13, 0.99, 0.25, 0.75, 0.5, 0.6667, 0.5, 0.6667, 1.0, 0.75, 1.0, 0.75, 0.25, 0.87, 0.04215, 0.9578, 0.13, 0.6667, 0.5, 0.5833, 0.5, 0.5833, 1.0, 0.6667, 1.0, 0.75, 0.25, 0.75, 0.01, 0.87, 0.04215, 0.5833, 0.5, 0.5, 0.5, 0.5, 1.0, 0.5833, 1.0, 0.75, 0.25, 0.63, 0.04215, 0.75, 0.01, 0.4167, 0.5, 0.5, 0.5, 0.75, 0.01, 0.4167, 0.5, 0.75, 0.25, 0.5422, 0.13, 0.63, 0.04215, 0.4167, 0.5, 0.3333, 0.5, 0.3333, 1.0, 0.4167, 1.0, 0.75, 0.25, 0.51, 0.25, 0.5422, 0.13, 0.3333, 0.5, 0.25, 0.5, 0.25, 1.0, 0.3333, 1.0, 0.75, 0.25, 0.5422, 0.37, 0.51, 0.25, 0.25, 0.5, 0.1667, 0.5, 0.1667, 1.0, 0.25, 1.0, 0.75, 0.25, 0.63, 0.4578, 0.5422, 0.37, 0.75, 0.25, 0.75, 0.49, 0.63, 0.4578, 0.08333, 0.5, 7.451e-08, 0.5, 7.451e-08, 1.0, 0.08333, 1.0, 0.25, 0.01, 0.5, 1.0, 0.4167, 1.0, 0.13, 0.04215, 0.99, 0.25, 0.75, 0.5, 0.8333, 0.5, 0.9578, 0.37, 0.49, 0.25, 0.4578, 0.37, 0.8333, 1.0, 0.75, 1.0, 0.75, 0.5, 0.75, 0.5, 0.75, 1.0, 0.75, 1.0, 0.8333, 0.5, 0.8333, 1.0, 0.8333, 1.0, 0.8333, 0.5, 1.0, 0.5, 0.9583, 0.5, 0.9583, 1.0, 1.0, 1.0, 0.9583, 0.5, 0.9167, 0.5, 0.9167, 1.0, 0.9375, 1.0, 0.9447, 1.0, 0.9583, 1.0, 0.8889, 0.5, 0.875, 0.5, 0.875, 1.0, 0.8889, 1.0, 0.875, 0.5, 0.8333, 0.5, 0.8333, 1.0, 0.875, 1.0, 0.8056, 0.5, 0.7917, 0.5, 0.7917, 1.0, 0.8056, 1.0, 0.7917, 0.5, 0.75, 0.5, 0.75, 1.0, 0.7917, 1.0, 0.75, 0.5, 0.7083, 0.5, 0.7083, 1.0, 0.75, 1.0, 0.7083, 0.5, 0.6667, 0.5, 0.6667, 1.0, 0.7083, 1.0, 0.6667, 0.5, 0.625, 0.5, 0.625, 1.0, 0.6667, 1.0, 0.625, 0.5, 0.5833, 0.5, 0.5833, 1.0, 0.625, 1.0, 0.5833, 0.5, 0.5417, 0.5, 0.5417, 1.0, 0.5833, 1.0, 0.5417, 0.5, 0.5, 0.5, 0.5, 1.0, 0.5417, 1.0, 0.4722, 0.5, 0.4583, 0.5, 0.4583, 1.0, 0.4722, 1.0, 0.4583, 0.5, 0.4167, 0.5, 0.4167, 1.0, 0.4583, 1.0, 0.3889, 0.5, 0.375, 0.5, 0.375, 1.0, 0.3889, 1.0, 0.375, 0.5, 0.3333, 0.5, 0.3333, 1.0, 0.375, 1.0, 0.3333, 0.5, 0.2917, 0.5, 0.2917, 1.0, 0.3333, 1.0, 0.2639, 0.5, 0.25, 0.5, 0.25, 1.0, 0.2639, 1.0, 0.25, 0.5, 0.2083, 0.5, 0.2083, 1.0, 0.25, 1.0, 0.1806, 0.5, 0.1667, 0.5, 0.1667, 1.0, 0.1806, 1.0, 0.1667, 0.5, 0.125, 0.5, 0.125, 1.0, 0.1667, 1.0, 0.125, 0.5, 0.08333, 0.5, 0.08333, 1.0, 0.125, 1.0, 0.08333, 0.5, 0.04167, 0.5, 0.04167, 1.0, 0.08333, 1.0, 0.04167, 0.5, -1.863e-07, 0.5, -1.863e-07, 1.0, 0.04167, 1.0, 0.9583, 1.0, 0.9435, 1.0, 0.9375, 1.0, 0.9167, 1.0, 0.9167, 0.5, 0.9583, 0.5, 0.8194, 1.0, 0.8194, 0.5, 0.8333, 0.5, 0.8333, 1.0, 0.6667, 1.0, 0.6667, 0.5, 0.7083, 0.5, 0.7083, 1.0, 0.5417, 1.0, 0.5417, 0.5, 0.5833, 0.5, 0.5833, 1.0, 0.4167, 1.0, 0.4167, 0.5, 0.4583, 0.5, 0.4583, 1.0, 0.3333, 1.0, 0.2917, 1.0, 0.2917, 0.5, 0.3333, 0.5, 0.1806, 1.0, 0.1667, 1.0, 0.1667, 0.5, 0.1806, 0.5, 0.08333, 1.0, 0.04167, 1.0, 0.04167, 0.5, 0.08333, 0.5, 0.9583, 1.0, 0.9583, 0.5, 0.9167, 0.5, 0.9167, 1.0, 0.6667, 1.0, 0.7083, 1.0, 0.7083, 0.5, 0.6667, 0.5, 0.5417, 1.0, 0.5833, 1.0, 0.5833, 0.5, 0.5417, 0.5, 0.4167, 1.0, 0.4583, 1.0, 0.4583, 0.5, 0.4167, 0.5, 0.3333, 1.0, 0.3333, 0.5, 0.2917, 0.5, 0.2917, 1.0, 0.2083, 1.0, 0.2083, 0.5, 0.1667, 0.5, 0.1667, 1.0, 0.08333, 1.0, 0.08333, 0.5, 0.04167, 0.5, 0.04167, 1.0, 0.1667, 0.5, 0.08333, 0.5, 0.08333, 1.0, 0.1667, 1.0, 0.25, 0.01, 0.5, 1.0, 0.4167, 1.0, 0.13, 0.04215, 0.75, 0.49, 0.75, 0.4732, 0.8078, 0.4656, 0.8121, 0.4818, 0.25, 0.4732, 0.25, 0.49, 0.3121, 0.4818, 0.3078, 0.4656, 0.87, 0.4578, 0.8121, 0.4818, 0.8078, 0.4656, 0.8616, 0.4433, 0.9031, 0.4324, 0.8924, 0.4196, 0.9078, 0.4078, 0.9197, 0.4197, 0.377, 0.4315, 0.3616, 0.4433, 0.37, 0.4578, 0.3866, 0.4451, 0.9197, 0.4197, 0.9078, 0.4078, 0.9433, 0.3616, 0.9578, 0.37, 0.4078, 0.4078, 0.4197, 0.4197, 0.4578, 0.37, 0.4433, 0.3616, 0.9658, 0.3507, 0.9578, 0.37, 0.9433, 0.3616, 0.9507, 0.3437, 0.4507, 0.3437, 0.4433, 0.3616, 0.4578, 0.37, 0.4658, 0.3507, 0.9656, 0.3078, 0.9732, 0.25, 0.99, 0.25, 0.9818, 0.3121, 0.49, 0.25, 0.4732, 0.25, 0.4656, 0.3078, 0.4818, 0.3121, 0.9818, 0.1879, 0.99, 0.25, 0.9732, 0.25, 0.9656, 0.1922, 0.4818, 0.1879, 0.4656, 0.1922, 0.4732, 0.25, 0.49, 0.25, 0.9578, 0.13, 0.9818, 0.1879, 0.9656, 0.1922, 0.9433, 0.1384, 0.4433, 0.1384, 0.4656, 0.1922, 0.4818, 0.1879, 0.4578, 0.13, 0.9578, 0.13, 0.9433, 0.1384, 0.9078, 0.09217, 0.9197, 0.08029, 0.4197, 0.08029, 0.4078, 0.09217, 0.4433, 0.1384, 0.4578, 0.13, 0.9078, 0.09217, 0.8616, 0.0567, 0.87, 0.04215, 0.9197, 0.08029, 0.37, 0.04215, 0.3616, 0.0567, 0.4078, 0.09217, 0.4197, 0.08029, 0.8121, 0.01818, 0.87, 0.04215, 0.8616, 0.0567, 0.8078, 0.03441, 0.3078, 0.03441, 0.3616, 0.0567, 0.37, 0.04215, 0.3121, 0.01818, 0.8121, 0.01818, 0.8078, 0.03441, 0.75, 0.0268, 0.75, 0.01, 0.25, 0.0268, 0.3078, 0.03441, 0.3121, 0.01818, 0.25, 0.01, 0.7086, 0.01545, 0.7115, 0.03187, 0.6922, 0.03441, 0.6879, 0.01818, 0.2115, 0.03187, 0.2086, 0.01545, 0.1879, 0.01818, 0.1922, 0.03441, 0.6384, 0.0567, 0.63, 0.04215, 0.6879, 0.01818, 0.6922, 0.03441, 0.1922, 0.03441, 0.1879, 0.01818, 0.13, 0.04215, 0.1384, 0.0567, 0.623, 0.06853, 0.6134, 0.05487, 0.63, 0.04215, 0.6384, 0.0567, 0.09686, 0.06758, 0.08029, 0.08029, 0.09217, 0.09217, 0.1076, 0.08035, 0.5422, 0.13, 0.5803, 0.08029, 0.5922, 0.09217, 0.5567, 0.1384, 0.0567, 0.1384, 0.09217, 0.09217, 0.08029, 0.08029, 0.04215, 0.13, 0.5344, 0.1922, 0.5182, 0.1879, 0.5422, 0.13, 0.5567, 0.1384, 0.0567, 0.1384, 0.04215, 0.13, 0.01818, 0.1879, 0.03441, 0.1922, 0.5319, 0.2115, 0.5155, 0.2086, 0.5182, 0.1879, 0.5344, 0.1922, 0.01545, 0.2086, 0.03187, 0.2115, 0.03441, 0.1922, 0.01818, 0.1879, 0.5268, 0.25, 0.5344, 0.3078, 0.5182, 0.3121, 0.51, 0.25, 0.01818, 0.3121, 0.03441, 0.3078, 0.0268, 0.25, 0.01, 0.25, 0.5262, 0.3314, 0.5182, 0.3121, 0.5344, 0.3078, 0.5418, 0.3257, 0.04184, 0.3257, 0.03441, 0.3078, 0.01818, 0.3121, 0.02617, 0.3314, 0.5422, 0.37, 0.5567, 0.3616, 0.5922, 0.4078, 0.5803, 0.4197, 0.08029, 0.4197, 0.09217, 0.4078, 0.0567, 0.3616, 0.04215, 0.37, 0.5922, 0.4078, 0.6384, 0.4433, 0.63, 0.4578, 0.5803, 0.4197, 0.13, 0.4578, 0.1384, 0.4433, 0.09217, 0.4078, 0.08029, 0.4197, 0.6879, 0.4818, 0.63, 0.4578, 0.6384, 0.4433, 0.6922, 0.4656, 0.1922, 0.4656, 0.1384, 0.4433, 0.13, 0.4578, 0.1879, 0.4818, 0.6879, 0.4818, 0.6922, 0.4656, 0.75, 0.4732, 0.75, 0.49, 0.9583, 0.5, 1.0, 0.5, 1.0, 1.0, 0.9583, 1.0, 0.8889, 1.0, 0.875, 1.0, 0.875, 0.5, 0.8889, 0.5, 0.8333, 0.5, 0.875, 0.5, 0.875, 1.0, 0.8333, 1.0, 0.7917, 1.0, 0.75, 1.0, 0.75, 0.5, 0.7917, 0.5, 0.7083, 0.5, 0.75, 0.5, 0.75, 1.0, 0.7083, 1.0, 0.6667, 1.0, 0.625, 1.0, 0.625, 0.5, 0.6667, 0.5, 0.5833, 0.5, 0.625, 0.5, 0.625, 1.0, 0.5833, 1.0, 0.5, 0.5, 0.5417, 0.5, 0.5417, 1.0, 0.5, 1.0, 0.4861, 0.5, 0.5, 0.5, 0.5, 1.0, 0.4861, 1.0, 0.3889, 1.0, 0.375, 1.0, 0.375, 0.5, 0.3889, 0.5, 0.3333, 0.5, 0.375, 0.5, 0.375, 1.0, 0.3333, 1.0, 0.2639, 1.0, 0.25, 1.0, 0.25, 0.5, 0.2639, 0.5, 0.2083, 0.5, 0.25, 0.5, 0.25, 1.0, 0.2083, 1.0, 0.1667, 1.0, 0.125, 1.0, 0.125, 0.5, 0.1667, 0.5, 0.08333, 0.5, 0.125, 0.5, 0.125, 1.0, 0.08333, 1.0, 0.04167, 1.0, -1.863e-07, 1.0, -1.863e-07, 0.5, 0.04167, 0.5, 0.9583, 1.0, 1.0, 1.0, 1.0, 0.5, 0.9583, 0.5, 0.9167, 0.5, 0.875, 0.5, 0.875, 1.0, 0.9167, 1.0, 0.8333, 1.0, 0.875, 1.0, 0.875, 0.5, 0.8333, 0.5, 0.7917, 0.5, 0.75, 0.5, 0.75, 1.0, 0.7917, 1.0, 0.7083, 1.0, 0.75, 1.0, 0.75, 0.5, 0.7083, 0.5, 0.6667, 0.5, 0.625, 0.5, 0.625, 1.0, 0.6667, 1.0, 0.5833, 1.0, 0.625, 1.0, 0.625, 0.5, 0.5833, 0.5, 0.5, 1.0, 0.5417, 1.0, 0.5417, 0.5, 0.5, 0.5, 0.4861, 1.0, 0.5, 1.0, 0.5, 0.5, 0.4861, 0.5, 0.4167, 0.5, 0.375, 0.5, 0.375, 1.0, 0.4167, 1.0, 0.3333, 1.0, 0.375, 1.0, 0.375, 0.5, 0.3333, 0.5, 0.2917, 0.5, 0.25, 0.5, 0.25, 1.0, 0.2917, 1.0, 0.2083, 1.0, 0.25, 1.0, 0.25, 0.5, 0.2083, 0.5, 0.1667, 0.5, 0.125, 0.5, 0.125, 1.0, 0.1667, 1.0, 0.08333, 1.0, 0.125, 1.0, 0.125, 0.5, 0.08333, 0.5, 0.04167, 0.5, -1.863e-07, 0.5, -1.863e-07, 1.0, 0.04167, 1.0, 0.3616, 0.4433, 0.3078, 0.4656, 0.3121, 0.4818, 0.37, 0.4578, 0.4583, 1.0, 0.4722, 1.0, 0.4722, 0.5, 0.4583, 0.5, 0.4583, 0.5, 0.4722, 0.5, 0.4722, 1.0, 0.4583, 1.0, 0.4861, 1.0, 0.4861, 0.5, 0.4861, 0.5, 0.4861, 1.0, 0.25, 0.0268, 0.25, 0.01, 0.2293, 0.01273, 0.2307, 0.02934, 0.2307, 0.02934, 0.2293, 0.01273, 0.2086, 0.01545, 0.2115, 0.03187, 0.75, 0.01, 0.75, 0.0268, 0.7307, 0.02934, 0.7293, 0.01273, 0.7293, 0.01273, 0.7307, 0.02934, 0.7115, 0.03187, 0.7086, 0.01545, 0.5, 0.5, 0.4861, 0.5, 0.4861, 1.0, 0.5, 1.0, 0.4861, 0.5, 0.4722, 0.5, 0.4722, 1.0, 0.4861, 1.0, 0.4722, 1.0, 0.4722, 1.0, 0.4722, 0.5, 0.4722, 0.5, 0.4167, 0.5, 0.7115, 0.03187, 0.7307, 0.02934, 0.5, 0.5, 0.8056, 1.0, 0.8056, 0.5, 0.7917, 0.5, 0.7917, 1.0, 0.4861, 1.0, 0.4861, 0.5, 0.4861, 0.5, 0.4861, 1.0, 0.4722, 1.0, 0.4722, 1.0, 0.4722, 0.5, 0.4722, 0.5, 0.8333, 1.0, 0.8333, 0.5, 0.8194, 0.5, 0.8194, 1.0, 0.4656, 0.3078, 0.4582, 0.3257, 0.4738, 0.3314, 0.4818, 0.3121, 0.4582, 0.3257, 0.4507, 0.3437, 0.4658, 0.3507, 0.4738, 0.3314, 0.9818, 0.3121, 0.9738, 0.3314, 0.9582, 0.3257, 0.9656, 0.3078, 0.9738, 0.3314, 0.9658, 0.3507, 0.9507, 0.3437, 0.9582, 0.3257, 0.7917, 1.0, 0.7917, 0.5, 0.8056, 0.5, 0.8056, 1.0, 0.8194, 1.0, 0.8194, 0.5, 0.8194, 0.5, 0.8194, 1.0, 0.8333, 0.5, 0.8194, 0.5, 0.8194, 1.0, 0.8333, 1.0, 0.8194, 0.5, 0.8056, 0.5, 0.8056, 1.0, 0.8194, 1.0, 0.8056, 1.0, 0.8056, 1.0, 0.8056, 0.5, 0.8056, 0.5, 0.8056, 0.5, 0.8194, 0.5, 0.8194, 0.5, 0.8056, 0.5, 0.75, 0.5, 0.8056, 0.5, 0.8194, 0.5, 0.8333, 0.5, 0.9167, 1.0, 0.9028, 1.0, 0.9028, 0.5, 0.9167, 0.5, 0.9028, 1.0, 0.8889, 1.0, 0.8889, 0.5, 0.9028, 0.5, 0.4078, 0.4078, 0.3924, 0.4196, 0.4031, 0.4324, 0.4197, 0.4197, 0.3924, 0.4196, 0.377, 0.4315, 0.3866, 0.4451, 0.4031, 0.4324, 0.87, 0.4578, 0.8616, 0.4433, 0.877, 0.4315, 0.8866, 0.4451, 0.8866, 0.4451, 0.877, 0.4315, 0.8924, 0.4196, 0.9031, 0.4324, 0.9167, 0.5, 0.9028, 0.5, 0.9028, 1.0, 0.9167, 1.0, 0.4031, 0.4324, 0.3866, 0.4451, 0.3866, 0.4451, 0.4031, 0.4324, 0.9028, 1.0, 0.9028, 0.5, 0.9028, 0.5, 0.9028, 1.0, 0.8866, 0.4451, 0.9031, 0.4324, 0.9031, 0.4324, 0.8866, 0.4451, 0.8889, 0.5, 0.8889, 1.0, 0.8889, 1.0, 0.8889, 0.5, 0.9028, 1.0, 0.9028, 0.5, 0.9028, 0.5, 0.9028, 1.0, 0.8889, 0.5, 0.8889, 1.0, 0.8889, 1.0, 0.8889, 0.5, 0.8866, 0.4451, 0.9031, 0.4324, 0.9031, 0.4324, 0.8866, 0.4451, 0.8889, 0.5, 0.8889, 1.0, 0.8889, 1.0, 0.8889, 0.5, 0.4031, 0.4324, 0.3866, 0.4451, 0.3866, 0.4451, 0.4031, 0.4324, 0.8889, 0.5, 0.8889, 1.0, 0.3866, 0.4451, 0.9028, 0.5, 0.4031, 0.4324, 0.3866, 0.4451, 0.3866, 0.4451, 0.4031, 0.4324, 0.9028, 1.0, 0.9028, 0.5, 0.9028, 0.5, 0.9028, 1.0, 0.8866, 0.4451, 0.9031, 0.4324, 0.9031, 0.4324, 0.8866, 0.4451, 0.4167, 1.0, 0.4028, 1.0, 0.4028, 0.5, 0.4167, 0.5, 0.4028, 1.0, 0.3889, 1.0, 0.3889, 0.5, 0.4028, 0.5, 0.13, 0.04215, 0.1134, 0.05487, 0.123, 0.06853, 0.1384, 0.0567, 0.1134, 0.05487, 0.09686, 0.06758, 0.1076, 0.08035, 0.123, 0.06853, 0.5922, 0.09217, 0.5803, 0.08029, 0.5969, 0.06758, 0.6076, 0.08035, 0.6076, 0.08035, 0.5969, 0.06758, 0.6134, 0.05487, 0.623, 0.06853, 0.4167, 0.5, 0.4028, 0.5, 0.4028, 1.0, 0.4167, 1.0, 0.3889, 0.5, 0.3889, 1.0, 0.3889, 1.0, 0.3889, 0.5, 0.6134, 0.05487, 0.5969, 0.06758, 0.5969, 0.06758, 0.6134, 0.05487, 0.6134, 0.05487, 0.5969, 0.06758, 0.5969, 0.06758, 0.6134, 0.05487, 0.4028, 1.0, 0.4028, 0.5, 0.4028, 0.5, 0.4028, 1.0, 0.09686, 0.06758, 0.1134, 0.05487, 0.1134, 0.05487, 0.09686, 0.06758, 0.4028, 1.0, 0.4028, 0.5, 0.4028, 0.5, 0.4028, 1.0, 0.4028, 1.0, 0.4028, 0.5, 0.4028, 0.5, 0.4028, 1.0, 0.09686, 0.06758, 0.1134, 0.05487, 0.1134, 0.05487, 0.09686, 0.06758, 0.3889, 0.5, 0.3889, 1.0, 0.3889, 1.0, 0.3889, 0.5, 0.4028, 0.5, 0.3889, 0.5, 0.3889, 1.0, 0.4028, 1.0, 0.09686, 0.06758, 0.1134, 0.05487, 0.1134, 0.05487, 0.09686, 0.06758, 0.3889, 0.5, 0.3889, 1.0, 0.3889, 1.0, 0.3889, 0.5, 0.6134, 0.05487, 0.5969, 0.06758, 0.5969, 0.06758, 0.6134, 0.05487, 0.2917, 1.0, 0.2778, 1.0, 0.2778, 0.5, 0.2917, 0.5, 0.2778, 1.0, 0.2639, 1.0, 0.2639, 0.5, 0.2778, 0.5, 0.01, 0.25, 0.0268, 0.25, 0.02934, 0.2307, 0.01273, 0.2293, 0.01273, 0.2293, 0.02934, 0.2307, 0.03187, 0.2115, 0.01545, 0.2086, 0.5268, 0.25, 0.51, 0.25, 0.5127, 0.2293, 0.5293, 0.2307, 0.5293, 0.2307, 0.5127, 0.2293, 0.5155, 0.2086, 0.5319, 0.2115, 0.2917, 0.5, 0.2778, 0.5, 0.2778, 1.0, 0.2917, 1.0, 0.01273, 0.2293, 0.01545, 0.2086, 0.01545, 0.2086, 0.01273, 0.2293, 0.2778, 1.0, 0.2778, 0.5, 0.2778, 0.5, 0.2778, 1.0, 0.2778, 1.0, 0.2778, 0.5, 0.2778, 0.5, 0.2778, 1.0, 0.5155, 0.2086, 0.5127, 0.2293, 0.5127, 0.2293, 0.5155, 0.2086, 0.2639, 0.5, 0.2639, 1.0, 0.2639, 1.0, 0.2639, 0.5, 0.2778, 1.0, 0.2778, 0.5, 0.2778, 0.5, 0.2778, 1.0, 0.5155, 0.2086, 0.5127, 0.2293, 0.5127, 0.2293, 0.5155, 0.2086, 0.2639, 0.5, 0.2639, 1.0, 0.2639, 1.0, 0.2639, 0.5, 0.01273, 0.2293, 0.01545, 0.2086, 0.01545, 0.2086, 0.01273, 0.2293, 0.2778, 0.5, 0.2639, 0.5, 0.2639, 1.0, 0.2778, 1.0, 0.5155, 0.2086, 0.5127, 0.2293, 0.5127, 0.2293, 0.5155, 0.2086, 0.2639, 0.5, 0.2639, 1.0, 0.2639, 1.0, 0.2639, 0.5, 0.01273, 0.2293, 0.01545, 0.2086, 0.01545, 0.2086, 0.01273, 0.2293, 0.0567, 0.3616, 0.04927, 0.3437, 0.03416, 0.3507, 0.04215, 0.37, 0.04927, 0.3437, 0.04184, 0.3257, 0.02617, 0.3314, 0.03416, 0.3507, 0.5422, 0.37, 0.5342, 0.3507, 0.5493, 0.3437, 0.5567, 0.3616, 0.5342, 0.3507, 0.5262, 0.3314, 0.5418, 0.3257, 0.5493, 0.3437, 0.2083, 1.0, 0.1944, 1.0, 0.1944, 0.5, 0.2083, 0.5, 0.1944, 1.0, 0.1806, 1.0, 0.1806, 0.5, 0.1944, 0.5, 0.2083, 0.5, 0.1944, 0.5, 0.1944, 1.0, 0.2083, 1.0, 0.1806, 0.5, 0.1806, 1.0, 0.1806, 1.0, 0.1806, 0.5, 0.5262, 0.3314, 0.5342, 0.3507, 0.5342, 0.3507, 0.5262, 0.3314, 0.03416, 0.3507, 0.02617, 0.3314, 0.02617, 0.3314, 0.03416, 0.3507, 0.1944, 1.0, 0.1944, 0.5, 0.1944, 0.5, 0.1944, 1.0, 0.8985, 0.6152, 0.8899, 0.5937, 0.9172, 0.5637, 0.9388, 0.6149, 0.8165, 0.8157, 0.8427, 0.8445, 0.8341, 0.866, 0.7954, 0.8657, 0.9388, 0.6149, 0.9172, 0.5637, 0.9515, 0.5326, 0.9857, 0.6148, 0.7811, 0.7834, 0.8165, 0.8157, 0.7954, 0.8657, 0.7469, 0.8656, 0.9172, 0.5637, 0.866, 0.5422, 0.8659, 0.4984, 0.9515, 0.5326, 0.8667, 0.7492, 0.8665, 0.7946, 0.8165, 0.8157, 0.7811, 0.7834, 0.8899, 0.5937, 0.8663, 0.5851, 0.866, 0.5422, 0.9172, 0.5637, 0.8665, 0.7946, 0.8663, 0.8359, 0.8427, 0.8445, 0.8165, 0.8157, 0.8663, 0.5851, 0.8448, 0.5937, 0.8148, 0.5637, 0.866, 0.5422, 0.9166, 0.8157, 0.8878, 0.8445, 0.8663, 0.8359, 0.8665, 0.7946, 0.866, 0.5422, 0.8148, 0.5637, 0.7803, 0.5326, 0.8659, 0.4984, 0.9522, 0.7834, 0.9166, 0.8157, 0.8665, 0.7946, 0.8667, 0.7492, 0.8148, 0.5637, 0.7933, 0.6149, 0.7461, 0.6148, 0.7803, 0.5326, 0.9864, 0.8656, 0.9377, 0.8657, 0.9166, 0.8157, 0.9522, 0.7834, 0.8448, 0.5937, 0.8362, 0.6152, 0.7933, 0.6149, 0.8148, 0.5637, 0.9377, 0.8657, 0.8964, 0.866, 0.8878, 0.8445, 0.9166, 0.8157, 0.8362, 0.6152, 0.8448, 0.6388, 0.8148, 0.6661, 0.7933, 0.6149, 0.9166, 0.9158, 0.8878, 0.8896, 0.8964, 0.866, 0.9377, 0.8657, 0.7933, 0.6149, 0.8148, 0.6661, 0.7803, 0.7003, 0.7461, 0.6148, 0.9522, 0.9511, 0.9166, 0.9158, 0.9377, 0.8657, 0.9864, 0.8656, 0.8148, 0.6661, 0.866, 0.6877, 0.8659, 0.7345, 0.7803, 0.7003, 0.8667, 0.9853, 0.8665, 0.9369, 0.9166, 0.9158, 0.9522, 0.9511, 0.8448, 0.6388, 0.8663, 0.6474, 0.866, 0.6877, 0.8148, 0.6661, 0.8665, 0.9369, 0.8663, 0.8982, 0.8878, 0.8896, 0.9166, 0.9158, 0.8663, 0.6474, 0.8899, 0.6388, 0.9172, 0.6661, 0.866, 0.6877, 0.8165, 0.9158, 0.8427, 0.8896, 0.8663, 0.8982, 0.8665, 0.9369, 0.866, 0.6877, 0.9172, 0.6661, 0.9515, 0.7003, 0.8659, 0.7345, 0.7811, 0.9511, 0.8165, 0.9158, 0.8665, 0.9369, 0.8667, 0.9853, 0.9172, 0.6661, 0.9388, 0.6149, 0.9857, 0.6148, 0.9515, 0.7003, 0.7469, 0.8656, 0.7954, 0.8657, 0.8165, 0.9158, 0.7811, 0.9511, 0.8899, 0.6388, 0.8985, 0.6152, 0.9388, 0.6149, 0.9172, 0.6661, 0.7954, 0.8657, 0.8341, 0.866, 0.8427, 0.8896, 0.8165, 0.9158, 0.8985, 0.6152, 0.8899, 0.6388, 0.8846, 0.6336, 0.8907, 0.6153, 0.848, 0.8844, 0.8427, 0.8896, 0.8341, 0.866, 0.8419, 0.8661, 0.8899, 0.6388, 0.8663, 0.6474, 0.8663, 0.6412, 0.8846, 0.6336, 0.8663, 0.892, 0.8663, 0.8982, 0.8427, 0.8896, 0.848, 0.8844, 0.8663, 0.6474, 0.8448, 0.6388, 0.8495, 0.6336, 0.8663, 0.6412, 0.8831, 0.8844, 0.8878, 0.8896, 0.8663, 0.8982, 0.8663, 0.892, 0.8448, 0.6388, 0.8362, 0.6152, 0.8418, 0.6153, 0.8495, 0.6336, 0.8907, 0.8661, 0.8964, 0.866, 0.8878, 0.8896, 0.8831, 0.8844, 0.8362, 0.6152, 0.8448, 0.5937, 0.8495, 0.5985, 0.8418, 0.6153, 0.8831, 0.8493, 0.8878, 0.8445, 0.8964, 0.866, 0.8907, 0.8661, 0.8448, 0.5937, 0.8663, 0.5851, 0.8663, 0.5908, 0.8495, 0.5985, 0.8663, 0.8417, 0.8663, 0.8359, 0.8878, 0.8445, 0.8831, 0.8493, 0.8663, 0.5851, 0.8899, 0.5937, 0.8846, 0.5985, 0.8663, 0.5908, 0.848, 0.8493, 0.8427, 0.8445, 0.8663, 0.8359, 0.8663, 0.8417, 0.8899, 0.5937, 0.8985, 0.6152, 0.8907, 0.6153, 0.8846, 0.5985, 0.8419, 0.8661, 0.8341, 0.866, 0.8427, 0.8445, 0.848, 0.8493, 0.8663, 0.6153, 0.8846, 0.5985, 0.8907, 0.6153, 0.8419, 0.8661, 0.848, 0.8493, 0.8663, 0.8661, 0.8663, 0.5908, 0.8846, 0.5985, 0.8663, 0.6153, 0.8663, 0.8661, 0.848, 0.8493, 0.8663, 0.8417, 0.8663, 0.6153, 0.8495, 0.5985, 0.8663, 0.5908, 0.8663, 0.8417, 0.8831, 0.8493, 0.8663, 0.8661, 0.8663, 0.6153, 0.8418, 0.6153, 0.8495, 0.5985, 0.8831, 0.8493, 0.8907, 0.8661, 0.8663, 0.8661, 0.8663, 0.6153, 0.8495, 0.6336, 0.8418, 0.6153, 0.8907, 0.8661, 0.8831, 0.8844, 0.8663, 0.8661, 0.8663, 0.6153, 0.8663, 0.6412, 0.8495, 0.6336, 0.8831, 0.8844, 0.8663, 0.892, 0.8663, 0.8661, 0.8663, 0.6153, 0.8846, 0.6336, 0.8663, 0.6412, 0.8663, 0.892, 0.848, 0.8844, 0.8663, 0.8661, 0.8663, 0.6153, 0.8907, 0.6153, 0.8846, 0.6336, 0.848, 0.8844, 0.8419, 0.8661, 0.8663, 0.8661, 0.5192, 0.06045, 0.5155, 0.06845, 0.4992, 0.06453, 0.4992, 0.05441, 0.4992, 0.06453, 0.483, 0.06849, 0.4793, 0.0605, 0.4992, 0.05441, 0.5289, 0.06498, 0.5211, 0.07062, 0.5155, 0.06845, 0.5192, 0.06045, 0.483, 0.06849, 0.4774, 0.07068, 0.4695, 0.06506, 0.4793, 0.0605, 0.5314, 0.06774, 0.5248, 0.07937, 0.5211, 0.07062, 0.5289, 0.06498, 0.4774, 0.07068, 0.4737, 0.07942, 0.4671, 0.06782, 0.4695, 0.06506, 0.5432, 0.08292, 0.5278, 0.09104, 0.5248, 0.07937, 0.5314, 0.06774, 0.4737, 0.07942, 0.4708, 0.0911, 0.4553, 0.08302, 0.4671, 0.06782, 0.5643, 0.1153, 0.5362, 0.1277, 0.5278, 0.09104, 0.5432, 0.08292, 0.4708, 0.0911, 0.4625, 0.1278, 0.4344, 0.1155, 0.4553, 0.08302, 0.5857, 0.1718, 0.6256, 0.2079, 0.5995, 0.2381, 0.5348, 0.2155, 0.3995, 0.2383, 0.3734, 0.2082, 0.4131, 0.172, 0.4641, 0.2156, 0.6256, 0.2079, 0.65, 0.24, 0.6361, 0.2609, 0.5995, 0.2381, 0.363, 0.2612, 0.3491, 0.2403, 0.3734, 0.2082, 0.3995, 0.2383, 0.65, 0.24, 0.6887, 0.2684, 0.6551, 0.2841, 0.6361, 0.2609, 0.3441, 0.2844, 0.3105, 0.2688, 0.3491, 0.2403, 0.363, 0.2612, 0.6887, 0.2684, 0.6838, 0.3175, 0.6588, 0.3129, 0.6551, 0.2841, 0.3405, 0.3132, 0.3155, 0.3178, 0.3105, 0.2688, 0.3441, 0.2844, 0.6838, 0.3175, 0.6707, 0.3345, 0.6483, 0.3222, 0.6588, 0.3129, 0.3509, 0.3224, 0.3286, 0.3347, 0.3155, 0.3178, 0.3405, 0.3132, 0.6707, 0.3345, 0.636, 0.3706, 0.6128, 0.353, 0.6483, 0.3222, 0.3864, 0.3531, 0.3632, 0.3707, 0.3286, 0.3347, 0.3509, 0.3224, 0.636, 0.3706, 0.6015, 0.3955, 0.5934, 0.3712, 0.6128, 0.353, 0.4058, 0.3713, 0.3977, 0.3956, 0.3632, 0.3707, 0.3864, 0.3531, 0.6015, 0.3955, 0.5802, 0.3984, 0.5765, 0.3733, 0.5934, 0.3712, 0.4226, 0.3733, 0.419, 0.3985, 0.3977, 0.3956, 0.4058, 0.3713, 0.5802, 0.3984, 0.5312, 0.3873, 0.539, 0.3543, 0.5765, 0.3733, 0.4602, 0.3543, 0.468, 0.3874, 0.419, 0.3985, 0.4226, 0.3733, 0.5312, 0.3873, 0.4996, 0.3829, 0.4996, 0.3404, 0.539, 0.3543, 0.4996, 0.3404, 0.4996, 0.3829, 0.468, 0.3874, 0.4602, 0.3543, 0.5583, 0.3342, 0.5782, 0.3356, 0.5765, 0.3733, 0.539, 0.3543, 0.4226, 0.3733, 0.4209, 0.3356, 0.4409, 0.3343, 0.4602, 0.3543, 0.5782, 0.3356, 0.5912, 0.3328, 0.5934, 0.3712, 0.5765, 0.3733, 0.4058, 0.3713, 0.4079, 0.3329, 0.4209, 0.3356, 0.4226, 0.3733, 0.6053, 0.3254, 0.6128, 0.353, 0.5934, 0.3712, 0.5912, 0.3328, 0.4058, 0.3713, 0.3864, 0.3531, 0.3938, 0.3255, 0.4079, 0.3329, 0.6274, 0.3114, 0.6483, 0.3222, 0.6128, 0.353, 0.6053, 0.3254, 0.3864, 0.3531, 0.3509, 0.3224, 0.3717, 0.3116, 0.3938, 0.3255, 0.6347, 0.3003, 0.6588, 0.3129, 0.6483, 0.3222, 0.6274, 0.3114, 0.3509, 0.3224, 0.3405, 0.3132, 0.3644, 0.3005, 0.3717, 0.3116, 0.6306, 0.2836, 0.6551, 0.2841, 0.6588, 0.3129, 0.6347, 0.3003, 0.3405, 0.3132, 0.3441, 0.2844, 0.3685, 0.2839, 0.3644, 0.3005, 0.6104, 0.2642, 0.6361, 0.2609, 0.6551, 0.2841, 0.6306, 0.2836, 0.3441, 0.2844, 0.363, 0.2612, 0.3887, 0.2644, 0.3685, 0.2839, 0.5914, 0.2547, 0.5995, 0.2381, 0.6361, 0.2609, 0.6104, 0.2642, 0.363, 0.2612, 0.3995, 0.2383, 0.4076, 0.2549, 0.3887, 0.2644, 0.5587, 0.2676, 0.5348, 0.2155, 0.5995, 0.2381, 0.5914, 0.2547, 0.3995, 0.2383, 0.4641, 0.2156, 0.4403, 0.2677, 0.4076, 0.2549, 0.5587, 0.2676, 0.5499, 0.2777, 0.4995, 0.2524, 0.5348, 0.2155, 0.4995, 0.2524, 0.4491, 0.2778, 0.4403, 0.2677, 0.4641, 0.2156, 0.5583, 0.3342, 0.539, 0.3543, 0.4996, 0.3404, 0.5431, 0.3145, 0.4996, 0.3404, 0.4602, 0.3543, 0.4409, 0.3343, 0.456, 0.3145, 0.5431, 0.3145, 0.4996, 0.3404, 0.4995, 0.2957, 0.5427, 0.2933, 0.4995, 0.2957, 0.4996, 0.3404, 0.456, 0.3145, 0.4564, 0.2934, 0.4995, 0.2524, 0.5499, 0.2777, 0.5427, 0.2933, 0.4995, 0.2957, 0.4564, 0.2934, 0.4491, 0.2778, 0.4995, 0.2524, 0.4995, 0.2957, 0.5053, 0.07537, 0.4992, 0.0735, 0.4992, 0.06453, 0.5155, 0.06845, 0.4992, 0.06453, 0.4992, 0.0735, 0.4932, 0.07538, 0.483, 0.06849, 0.5103, 0.08061, 0.5053, 0.07537, 0.5155, 0.06845, 0.5211, 0.07062, 0.483, 0.06849, 0.4932, 0.07538, 0.4882, 0.08063, 0.4774, 0.07068, 0.5107, 0.09344, 0.5103, 0.08061, 0.5211, 0.07062, 0.5248, 0.07937, 0.4774, 0.07068, 0.4882, 0.08063, 0.4878, 0.09346, 0.4737, 0.07942, 0.5362, 0.1277, 0.5129, 0.1334, 0.5124, 0.09717, 0.5278, 0.09104, 0.4861, 0.09719, 0.4857, 0.1334, 0.4625, 0.1278, 0.4708, 0.0911, 0.5107, 0.09344, 0.5248, 0.07937, 0.5278, 0.09104, 0.5124, 0.09717, 0.4708, 0.0911, 0.4737, 0.07942, 0.4878, 0.09346, 0.4861, 0.09719, 0.519, 0.1646, 0.4994, 0.1579, 0.4993, 0.1344, 0.5129, 0.1334, 0.4993, 0.1344, 0.4994, 0.1579, 0.4798, 0.1646, 0.4857, 0.1334, 0.5124, 0.09717, 0.5129, 0.1334, 0.4993, 0.1344, 0.4993, 0.1001, 0.4993, 0.1344, 0.4857, 0.1334, 0.4861, 0.09719, 0.4993, 0.1001, 0.4993, 0.09135, 0.5107, 0.09344, 0.5124, 0.09717, 0.4993, 0.1001, 0.4861, 0.09719, 0.4878, 0.09346, 0.4993, 0.09135, 0.4993, 0.1001, 0.5291, 0.1802, 0.5207, 0.1815, 0.5164, 0.1723, 0.519, 0.1646, 0.4823, 0.1724, 0.4781, 0.1816, 0.4697, 0.1802, 0.4798, 0.1646, 0.5225, 0.1988, 0.5178, 0.1947, 0.5207, 0.1815, 0.5291, 0.1802, 0.4781, 0.1816, 0.481, 0.1947, 0.4763, 0.1988, 0.4697, 0.1802, 0.4994, 0.2039, 0.507, 0.1973, 0.5178, 0.1947, 0.5225, 0.1988, 0.481, 0.1947, 0.4918, 0.1973, 0.4994, 0.2039, 0.4763, 0.1988, 0.4994, 0.1973, 0.4994, 0.1922, 0.507, 0.1973, 0.4994, 0.2039, 0.4918, 0.1973, 0.4994, 0.1922, 0.4994, 0.1973, 0.4994, 0.2039, 0.4994, 0.1579, 0.519, 0.1646, 0.5164, 0.1723, 0.4994, 0.1652, 0.4823, 0.1724, 0.4798, 0.1646, 0.4994, 0.1579, 0.4994, 0.1652, 0.4994, 0.1652, 0.5164, 0.1723, 0.5123, 0.1769, 0.4994, 0.1717, 0.4865, 0.1769, 0.4823, 0.1724, 0.4994, 0.1652, 0.4994, 0.1717, 0.4994, 0.1922, 0.4994, 0.1862, 0.5076, 0.1924, 0.507, 0.1973, 0.4912, 0.1924, 0.4994, 0.1862, 0.4994, 0.1922, 0.4918, 0.1973, 0.507, 0.1973, 0.5076, 0.1924, 0.514, 0.1907, 0.5178, 0.1947, 0.4848, 0.1907, 0.4912, 0.1924, 0.4918, 0.1973, 0.481, 0.1947, 0.5178, 0.1947, 0.514, 0.1907, 0.5157, 0.1819, 0.5207, 0.1815, 0.4831, 0.1819, 0.4848, 0.1907, 0.481, 0.1947, 0.4781, 0.1816, 0.5207, 0.1815, 0.5157, 0.1819, 0.5123, 0.1769, 0.5164, 0.1723, 0.4865, 0.1769, 0.4831, 0.1819, 0.4781, 0.1816, 0.4823, 0.1724, 0.4994, 0.1862, 0.5157, 0.1819, 0.514, 0.1907, 0.5076, 0.1924, 0.4848, 0.1907, 0.4831, 0.1819, 0.4994, 0.1862, 0.4912, 0.1924, 0.4994, 0.1862, 0.4994, 0.1717, 0.5123, 0.1769, 0.5157, 0.1819, 0.4865, 0.1769, 0.4994, 0.1717, 0.4994, 0.1862, 0.4831, 0.1819, 0.4994, 0.2039, 0.5225, 0.1988, 0.5348, 0.2155, 0.4995, 0.2524, 0.4641, 0.2156, 0.4763, 0.1988, 0.4994, 0.2039, 0.4995, 0.2524, 0.5225, 0.1988, 0.5291, 0.1802, 0.543, 0.1727, 0.5348, 0.2155, 0.4558, 0.1728, 0.4697, 0.1802, 0.4763, 0.1988, 0.4641, 0.2156, 0.5291, 0.1802, 0.519, 0.1646, 0.5401, 0.1548, 0.543, 0.1727, 0.4587, 0.1549, 0.4798, 0.1646, 0.4697, 0.1802, 0.4558, 0.1728, 0.519, 0.1646, 0.5129, 0.1334, 0.5362, 0.1277, 0.5401, 0.1548, 0.4625, 0.1278, 0.4857, 0.1334, 0.4798, 0.1646, 0.4587, 0.1549, 0.5643, 0.1153, 0.5774, 0.139, 0.5401, 0.1548, 0.5362, 0.1277, 0.4587, 0.1549, 0.4213, 0.1392, 0.4344, 0.1155, 0.4625, 0.1278, 0.5774, 0.139, 0.582, 0.154, 0.543, 0.1727, 0.5401, 0.1548, 0.4558, 0.1728, 0.4168, 0.1542, 0.4213, 0.1392, 0.4587, 0.1549, 0.5857, 0.1718, 0.5348, 0.2155, 0.543, 0.1727, 0.582, 0.154, 0.4558, 0.1728, 0.4641, 0.2156, 0.4131, 0.172, 0.4168, 0.1542, 0.5107, 0.09344, 0.4993, 0.09135, 0.4993, 0.08998, 0.5084, 0.09071, 0.4993, 0.08998, 0.4993, 0.09135, 0.4878, 0.09346, 0.4901, 0.09072, 0.5103, 0.08061, 0.5107, 0.09344, 0.5084, 0.09071, 0.5082, 0.08222, 0.4901, 0.09072, 0.4878, 0.09346, 0.4882, 0.08063, 0.4903, 0.08224, 0.5053, 0.07537, 0.5103, 0.08061, 0.5082, 0.08222, 0.5037, 0.07707, 0.4903, 0.08224, 0.4882, 0.08063, 0.4932, 0.07538, 0.4948, 0.07708, 0.4992, 0.0735, 0.5053, 0.07537, 0.5037, 0.07707, 0.4992, 0.07547, 0.4948, 0.07708, 0.4932, 0.07538, 0.4992, 0.0735, 0.4992, 0.07547, 0.4992, 0.07547, 0.5037, 0.07707, 0.502, 0.08083, 0.4993, 0.08032, 0.4966, 0.08084, 0.4948, 0.07708, 0.4992, 0.07547, 0.4993, 0.08032, 0.5037, 0.07707, 0.5082, 0.08222, 0.5043, 0.08319, 0.502, 0.08083, 0.4942, 0.0832, 0.4903, 0.08224, 0.4948, 0.07708, 0.4966, 0.08084, 0.5082, 0.08222, 0.5084, 0.09071, 0.5053, 0.08678, 0.5043, 0.08319, 0.4932, 0.08679, 0.4901, 0.09072, 0.4903, 0.08224, 0.4942, 0.0832, 0.5084, 0.09071, 0.4993, 0.08998, 0.4993, 0.08564, 0.5053, 0.08678, 0.4993, 0.08564, 0.4993, 0.08998, 0.4901, 0.09072, 0.4932, 0.08679, 0.4993, 0.08564, 0.4993, 0.08032, 0.502, 0.08083, 0.5053, 0.08678, 0.4966, 0.08084, 0.4993, 0.08032, 0.4993, 0.08564, 0.4932, 0.08679, 0.5053, 0.08678, 0.502, 0.08083, 0.5043, 0.08319, 0.4942, 0.0832, 0.4966, 0.08084, 0.4932, 0.08679, 0.5427, 0.2933, 0.5499, 0.2777, 0.5614, 0.2842, 0.5583, 0.2948, 0.4376, 0.2843, 0.4491, 0.2778, 0.4564, 0.2934, 0.4408, 0.2949, 0.5431, 0.3145, 0.5427, 0.2933, 0.5583, 0.2948, 0.5623, 0.307, 0.4408, 0.2949, 0.4564, 0.2934, 0.456, 0.3145, 0.4368, 0.3072, 0.5583, 0.3342, 0.5431, 0.3145, 0.5623, 0.307, 0.5696, 0.3186, 0.4368, 0.3072, 0.456, 0.3145, 0.4409, 0.3343, 0.4295, 0.3187, 0.5499, 0.2777, 0.5587, 0.2676, 0.5683, 0.2781, 0.5614, 0.2842, 0.4308, 0.2782, 0.4403, 0.2677, 0.4491, 0.2778, 0.4376, 0.2843, 0.5587, 0.2676, 0.5914, 0.2547, 0.589, 0.2716, 0.5683, 0.2781, 0.4101, 0.2718, 0.4076, 0.2549, 0.4403, 0.2677, 0.4308, 0.2782, 0.5914, 0.2547, 0.6104, 0.2642, 0.6013, 0.277, 0.589, 0.2716, 0.3978, 0.2772, 0.3887, 0.2644, 0.4076, 0.2549, 0.4101, 0.2718, 0.6104, 0.2642, 0.6306, 0.2836, 0.6162, 0.287, 0.6013, 0.277, 0.3829, 0.2872, 0.3685, 0.2839, 0.3887, 0.2644, 0.3978, 0.2772, 0.6306, 0.2836, 0.6347, 0.3003, 0.6172, 0.299, 0.6162, 0.287, 0.3819, 0.2992, 0.3644, 0.3005, 0.3685, 0.2839, 0.3829, 0.2872, 0.6347, 0.3003, 0.6274, 0.3114, 0.615, 0.3073, 0.6172, 0.299, 0.3841, 0.3074, 0.3717, 0.3116, 0.3644, 0.3005, 0.3819, 0.2992, 0.6274, 0.3114, 0.6053, 0.3254, 0.5976, 0.3136, 0.615, 0.3073, 0.4016, 0.3137, 0.3938, 0.3255, 0.3717, 0.3116, 0.3841, 0.3074, 0.6053, 0.3254, 0.5912, 0.3328, 0.59, 0.3197, 0.5976, 0.3136, 0.4092, 0.3198, 0.4079, 0.3329, 0.3938, 0.3255, 0.4016, 0.3137, 0.5912, 0.3328, 0.5782, 0.3356, 0.5813, 0.3209, 0.59, 0.3197, 0.4179, 0.321, 0.4209, 0.3356, 0.4079, 0.3329, 0.4092, 0.3198, 0.5782, 0.3356, 0.5583, 0.3342, 0.5696, 0.3186, 0.5813, 0.3209, 0.4295, 0.3187, 0.4409, 0.3343, 0.4209, 0.3356, 0.4179, 0.321, 0.5813, 0.3209, 0.5696, 0.3186, 0.5777, 0.3093, 0.5831, 0.3128, 0.4214, 0.3094, 0.4295, 0.3187, 0.4179, 0.321, 0.416, 0.3129, 0.59, 0.3197, 0.5813, 0.3209, 0.5831, 0.3128, 0.5888, 0.3122, 0.416, 0.3129, 0.4179, 0.321, 0.4092, 0.3198, 0.4103, 0.3123, 0.5976, 0.3136, 0.59, 0.3197, 0.5888, 0.3122, 0.5955, 0.3091, 0.4103, 0.3123, 0.4092, 0.3198, 0.4016, 0.3137, 0.4037, 0.3092, 0.615, 0.3073, 0.5976, 0.3136, 0.5955, 0.3091, 0.6051, 0.3023, 0.4037, 0.3092, 0.4016, 0.3137, 0.3841, 0.3074, 0.394, 0.3025, 0.6172, 0.299, 0.615, 0.3073, 0.6051, 0.3023, 0.6069, 0.2973, 0.394, 0.3025, 0.3841, 0.3074, 0.3819, 0.2992, 0.3923, 0.2975, 0.6162, 0.287, 0.6172, 0.299, 0.6069, 0.2973, 0.6061, 0.291, 0.3923, 0.2975, 0.3819, 0.2992, 0.3829, 0.2872, 0.393, 0.2912, 0.6013, 0.277, 0.6162, 0.287, 0.6061, 0.291, 0.5974, 0.2829, 0.393, 0.2912, 0.3829, 0.2872, 0.3978, 0.2772, 0.4017, 0.2831, 0.589, 0.2716, 0.6013, 0.277, 0.5974, 0.2829, 0.5889, 0.28, 0.4017, 0.2831, 0.3978, 0.2772, 0.4101, 0.2718, 0.4101, 0.2802, 0.5683, 0.2781, 0.589, 0.2716, 0.5889, 0.28, 0.5754, 0.2845, 0.4101, 0.2802, 0.4101, 0.2718, 0.4308, 0.2782, 0.4236, 0.2846, 0.5614, 0.2842, 0.5683, 0.2781, 0.5754, 0.2845, 0.5719, 0.2898, 0.4236, 0.2846, 0.4308, 0.2782, 0.4376, 0.2843, 0.4272, 0.2899, 0.5696, 0.3186, 0.5623, 0.307, 0.5724, 0.3032, 0.5777, 0.3093, 0.4267, 0.3033, 0.4368, 0.3072, 0.4295, 0.3187, 0.4214, 0.3094, 0.5623, 0.307, 0.5583, 0.2948, 0.5715, 0.2956, 0.5724, 0.3032, 0.4276, 0.2957, 0.4408, 0.2949, 0.4368, 0.3072, 0.4267, 0.3033, 0.5583, 0.2948, 0.5614, 0.2842, 0.5719, 0.2898, 0.5715, 0.2956, 0.4272, 0.2899, 0.4376, 0.2843, 0.4408, 0.2949, 0.4276, 0.2957, 0.4996, 0.3829, 0.5312, 0.3873, 0.5288, 0.4286, 0.4996, 0.4284, 0.4704, 0.4286, 0.468, 0.3874, 0.4996, 0.3829, 0.4996, 0.4284, 0.5312, 0.3873, 0.5802, 0.3984, 0.5838, 0.4286, 0.5288, 0.4286, 0.4154, 0.4286, 0.419, 0.3985, 0.468, 0.3874, 0.4704, 0.4286, 0.5802, 0.3984, 0.6015, 0.3955, 0.6216, 0.4179, 0.5838, 0.4286, 0.3777, 0.4179, 0.3977, 0.3956, 0.419, 0.3985, 0.4154, 0.4286, 0.6015, 0.3955, 0.636, 0.3706, 0.6655, 0.3889, 0.6216, 0.4179, 0.3338, 0.389, 0.3632, 0.3707, 0.3977, 0.3956, 0.3777, 0.4179, 0.636, 0.3706, 0.6707, 0.3345, 0.7009, 0.3443, 0.6655, 0.3889, 0.2985, 0.3445, 0.3286, 0.3347, 0.3632, 0.3707, 0.3338, 0.389, 0.6707, 0.3345, 0.6838, 0.3175, 0.7115, 0.3152, 0.7009, 0.3443, 0.2878, 0.3155, 0.3155, 0.3178, 0.3286, 0.3347, 0.2985, 0.3445, 0.6838, 0.3175, 0.6887, 0.2684, 0.7035, 0.2598, 0.7115, 0.3152, 0.2957, 0.2602, 0.3105, 0.2688, 0.3155, 0.3178, 0.2878, 0.3155, 0.6887, 0.2684, 0.65, 0.24, 0.672, 0.2245, 0.7035, 0.2598, 0.3271, 0.2249, 0.3491, 0.2403, 0.3105, 0.2688, 0.2957, 0.2602, 0.65, 0.24, 0.6256, 0.2079, 0.6395, 0.1985, 0.672, 0.2245, 0.3595, 0.1988, 0.3734, 0.2082, 0.3491, 0.2403, 0.3271, 0.2249, 0.6019, 0.02302, 0.6235, 0.02894, 0.6344, 0.08172, 0.5971, 0.05649, 0.3642, 0.0822, 0.3749, 0.02946, 0.3964, 0.02345, 0.4014, 0.05684, 0.5451, 0.009261, 0.6019, 0.02302, 0.5971, 0.05649, 0.5548, 0.04072, 0.4014, 0.05684, 0.3964, 0.02345, 0.4532, 0.009442, 0.4436, 0.04091, 0.4992, 0.03322, 0.5451, 0.009261, 0.5548, 0.04072, 0.5256, 0.04943, 0.4436, 0.04091, 0.4532, 0.009442, 0.4992, 0.03322, 0.4728, 0.04951, 0.5192, 0.06045, 0.4992, 0.05441, 0.4992, 0.03322, 0.5256, 0.04943, 0.4992, 0.03322, 0.4992, 0.05441, 0.4793, 0.0605, 0.4728, 0.04951, 0.5289, 0.06498, 0.5192, 0.06045, 0.5256, 0.04943, 0.5357, 0.06069, 0.4728, 0.04951, 0.4793, 0.0605, 0.4695, 0.06506, 0.4628, 0.06079, 0.5314, 0.06774, 0.5289, 0.06498, 0.5357, 0.06069, 0.557, 0.06497, 0.4628, 0.06079, 0.4695, 0.06506, 0.4671, 0.06782, 0.4415, 0.06514, 0.5432, 0.08292, 0.5314, 0.06774, 0.557, 0.06497, 0.5867, 0.08491, 0.4415, 0.06514, 0.4671, 0.06782, 0.4553, 0.08302, 0.4119, 0.08518, 0.557, 0.06497, 0.5548, 0.04072, 0.5971, 0.05649, 0.5867, 0.08491, 0.4014, 0.05684, 0.4436, 0.04091, 0.4415, 0.06514, 0.4119, 0.08518, 0.557, 0.06497, 0.5357, 0.06069, 0.5256, 0.04943, 0.5548, 0.04072, 0.4728, 0.04951, 0.4628, 0.06079, 0.4415, 0.06514, 0.4436, 0.04091, 0.6059, 0.1136, 0.5867, 0.08491, 0.5971, 0.05649, 0.6344, 0.08172, 0.4014, 0.05684, 0.4119, 0.08518, 0.3928, 0.1139, 0.3642, 0.0822, 0.5643, 0.1153, 0.5432, 0.08292, 0.5867, 0.08491, 0.6059, 0.1136, 0.4119, 0.08518, 0.4553, 0.08302, 0.4344, 0.1155, 0.3928, 0.1139, 0.5774, 0.139, 0.6114, 0.1334, 0.6043, 0.1512, 0.582, 0.154, 0.3945, 0.1515, 0.3873, 0.1337, 0.4213, 0.1392, 0.4168, 0.1542, 0.5643, 0.1153, 0.6059, 0.1136, 0.6114, 0.1334, 0.5774, 0.139, 0.3873, 0.1337, 0.3928, 0.1139, 0.4344, 0.1155, 0.4213, 0.1392, 0.5857, 0.1718, 0.582, 0.154, 0.6043, 0.1512, 0.5995, 0.1627, 0.3945, 0.1515, 0.4168, 0.1542, 0.4131, 0.172, 0.3993, 0.163, 0.5857, 0.1718, 0.5995, 0.1627, 0.6395, 0.1985, 0.6256, 0.2079, 0.3595, 0.1988, 0.3993, 0.163, 0.4131, 0.172, 0.3734, 0.2082, 0.9216, 0.06268, 0.8588, 0.1168, 0.8223, 0.1004, 0.8602, 0.02579, 0.1767, 0.1016, 0.1404, 0.118, 0.07763, 0.06423, 0.1387, 0.02723, 0.8602, 0.02579, 0.8223, 0.1004, 0.7647, 0.08604, 0.7732, 0.009669, 0.2341, 0.087, 0.1767, 0.1016, 0.1387, 0.02723, 0.2254, 0.01084, 0.7732, 0.009669, 0.7647, 0.08604, 0.6606, 0.08699, 0.6454, 0.02811, 0.338, 0.08756, 0.2341, 0.087, 0.2254, 0.01084, 0.353, 0.02872, 0.6454, 0.02811, 0.6606, 0.08699, 0.6344, 0.08172, 0.6235, 0.02894, 0.3642, 0.0822, 0.338, 0.08756, 0.353, 0.02872, 0.3749, 0.02946, 0.6059, 0.1136, 0.6344, 0.08172, 0.6606, 0.08699, 0.6114, 0.1334, 0.338, 0.08756, 0.3642, 0.0822, 0.3928, 0.1139, 0.3873, 0.1337, 0.7035, 0.2598, 0.672, 0.2245, 0.7428, 0.1979, 0.7657, 0.2324, 0.2564, 0.1986, 0.3271, 0.2249, 0.2957, 0.2602, 0.2336, 0.2331, 0.9873, 0.1527, 0.8889, 0.1765, 0.8588, 0.1168, 0.9216, 0.06268, 0.1404, 0.118, 0.1105, 0.1776, 0.01237, 0.1542, 0.07763, 0.06423, 0.9, 0.4204, 0.8442, 0.3468, 0.881, 0.3084, 0.9592, 0.3565, 0.1188, 0.3092, 0.1557, 0.3474, 0.1002, 0.4209, 0.04104, 0.3574, 0.9592, 0.3565, 0.881, 0.3084, 0.9031, 0.2604, 0.9999, 0.2523, 0.0967, 0.2614, 0.1188, 0.3092, 0.04104, 0.3574, 0.00014, 0.2535, 0.9999, 0.2523, 0.9031, 0.2604, 0.8889, 0.1765, 0.9873, 0.1527, 0.1105, 0.1776, 0.0967, 0.2614, 0.00014, 0.2535, 0.01237, 0.1542, 0.7242, 0.34, 0.7115, 0.3152, 0.7442, 0.3042, 0.7656, 0.3191, 0.2553, 0.3046, 0.2878, 0.3155, 0.2752, 0.3402, 0.2339, 0.3195, 0.7656, 0.3191, 0.7442, 0.3042, 0.7929, 0.2799, 0.8263, 0.2972, 0.2066, 0.2805, 0.2553, 0.3046, 0.2339, 0.3195, 0.1733, 0.2978, 0.8263, 0.2972, 0.7929, 0.2799, 0.8231, 0.2539, 0.855, 0.2672, 0.1764, 0.2546, 0.2066, 0.2805, 0.1733, 0.2978, 0.1447, 0.268, 0.855, 0.2672, 0.8231, 0.2539, 0.8353, 0.2244, 0.8679, 0.2326, 0.1641, 0.2252, 0.1764, 0.2546, 0.1447, 0.268, 0.1317, 0.2335, 0.8128, 0.1898, 0.8507, 0.1801, 0.8679, 0.2326, 0.8353, 0.2244, 0.1317, 0.2335, 0.1487, 0.1811, 0.1865, 0.1907, 0.1641, 0.2252, 0.8889, 0.1765, 0.9031, 0.2604, 0.8679, 0.2326, 0.8507, 0.1801, 0.1317, 0.2335, 0.0967, 0.2614, 0.1105, 0.1776, 0.1487, 0.1811, 0.9031, 0.2604, 0.881, 0.3084, 0.855, 0.2672, 0.8679, 0.2326, 0.1447, 0.268, 0.1188, 0.3092, 0.0967, 0.2614, 0.1317, 0.2335, 0.881, 0.3084, 0.8442, 0.3468, 0.8263, 0.2972, 0.855, 0.2672, 0.1733, 0.2978, 0.1557, 0.3474, 0.1188, 0.3092, 0.1447, 0.268, 0.8442, 0.3468, 0.772, 0.3737, 0.7656, 0.3191, 0.8263, 0.2972, 0.2339, 0.3195, 0.2277, 0.374, 0.1557, 0.3474, 0.1733, 0.2978, 0.7442, 0.3899, 0.7242, 0.34, 0.7656, 0.3191, 0.772, 0.3737, 0.2339, 0.3195, 0.2752, 0.3402, 0.2555, 0.3901, 0.2277, 0.374, 0.8249, 0.4708, 0.772, 0.3737, 0.8442, 0.3468, 0.9, 0.4204, 0.1557, 0.3474, 0.2277, 0.374, 0.1752, 0.471, 0.1002, 0.4209, 0.7922, 0.4647, 0.742, 0.4616, 0.7266, 0.4326, 0.7442, 0.3899, 0.2731, 0.4326, 0.2578, 0.4615, 0.2079, 0.4647, 0.2555, 0.3901, 0.7922, 0.4647, 0.7442, 0.3899, 0.772, 0.3737, 0.8249, 0.4708, 0.2277, 0.374, 0.2555, 0.3901, 0.2079, 0.4647, 0.1752, 0.471, 0.7956, 0.49, 0.7922, 0.4647, 0.8249, 0.4708, 0.1752, 0.471, 0.2079, 0.4647, 0.2044, 0.49, 0.7115, 0.3152, 0.7035, 0.2598, 0.7657, 0.2324, 0.7442, 0.3042, 0.2336, 0.2331, 0.2957, 0.2602, 0.2878, 0.3155, 0.2553, 0.3046, 0.7657, 0.2324, 0.7855, 0.2271, 0.7929, 0.2799, 0.7442, 0.3042, 0.2066, 0.2805, 0.2139, 0.2278, 0.2336, 0.2331, 0.2553, 0.3046, 0.7855, 0.2271, 0.8023, 0.2026, 0.8231, 0.2539, 0.7929, 0.2799, 0.1764, 0.2546, 0.1971, 0.2034, 0.2139, 0.2278, 0.2066, 0.2805, 0.8128, 0.1898, 0.8353, 0.2244, 0.8231, 0.2539, 0.8023, 0.2026, 0.1764, 0.2546, 0.1641, 0.2252, 0.1865, 0.1907, 0.1971, 0.2034, 0.6606, 0.08699, 0.7647, 0.08604, 0.7684, 0.1279, 0.6904, 0.1461, 0.2307, 0.1288, 0.2341, 0.087, 0.338, 0.08756, 0.3085, 0.1467, 0.7428, 0.1979, 0.6904, 0.1461, 0.7684, 0.1279, 0.7793, 0.1685, 0.2307, 0.1288, 0.3085, 0.1467, 0.2564, 0.1986, 0.2199, 0.1694, 0.672, 0.2245, 0.6395, 0.1985, 0.6904, 0.1461, 0.7428, 0.1979, 0.3085, 0.1467, 0.3595, 0.1988, 0.3271, 0.2249, 0.2564, 0.1986, 0.6395, 0.1985, 0.6043, 0.1512, 0.6114, 0.1334, 0.6904, 0.1461, 0.3873, 0.1337, 0.3945, 0.1515, 0.3595, 0.1988, 0.3085, 0.1467, 0.6114, 0.1334, 0.6606, 0.08699, 0.6904, 0.1461, 0.3085, 0.1467, 0.338, 0.08756, 0.3873, 0.1337, 0.6395, 0.1985, 0.5995, 0.1627, 0.6043, 0.1512, 0.3945, 0.1515, 0.3993, 0.163, 0.3595, 0.1988, 0.8128, 0.1898, 0.803, 0.1703, 0.8301, 0.1385, 0.8507, 0.1801, 0.1691, 0.1395, 0.1962, 0.1712, 0.1865, 0.1907, 0.1487, 0.1811, 0.8889, 0.1765, 0.8507, 0.1801, 0.8301, 0.1385, 0.8588, 0.1168, 0.1691, 0.1395, 0.1487, 0.1811, 0.1105, 0.1776, 0.1404, 0.118, 0.7793, 0.1685, 0.7684, 0.1279, 0.8301, 0.1385, 0.803, 0.1703, 0.1691, 0.1395, 0.2307, 0.1288, 0.2199, 0.1694, 0.1962, 0.1712, 0.7647, 0.08604, 0.8223, 0.1004, 0.8301, 0.1385, 0.7684, 0.1279, 0.1691, 0.1395, 0.1767, 0.1016, 0.2341, 0.087, 0.2307, 0.1288, 0.8588, 0.1168, 0.8301, 0.1385, 0.8223, 0.1004, 0.1767, 0.1016, 0.1691, 0.1395, 0.1404, 0.118, 0.5601, 0.9571, 0.4499, 0.9592, 0.4628, 0.8919, 0.5309, 0.8846, 0.2727, 0.8919, 0.2855, 0.9592, 0.1754, 0.9571, 0.2046, 0.8846, 0.5601, 0.9571, 0.5309, 0.8846, 0.5906, 0.847, 0.7013, 0.8971, 0.1449, 0.847, 0.2046, 0.8846, 0.1754, 0.9571, 0.03416, 0.8971, 0.7013, 0.8971, 0.5906, 0.847, 0.5908, 0.7844, 0.6693, 0.757, 0.1447, 0.7844, 0.1449, 0.847, 0.03416, 0.8971, 0.06617, 0.757, 0.6693, 0.757, 0.5908, 0.7844, 0.5603, 0.7442, 0.6033, 0.7192, 0.1752, 0.7442, 0.1447, 0.7844, 0.06617, 0.757, 0.1322, 0.7192, 0.6033, 0.7192, 0.5603, 0.7442, 0.5204, 0.7125, 0.5542, 0.6821, 0.2151, 0.7125, 0.1752, 0.7442, 0.1322, 0.7192, 0.1813, 0.6821, 0.5542, 0.6821, 0.5204, 0.7125, 0.4684, 0.6868, 0.494, 0.641, 0.267, 0.6868, 0.2151, 0.7125, 0.1813, 0.6821, 0.2415, 0.641, 0.5204, 0.7125, 0.4988, 0.737, 0.4643, 0.7196, 0.4684, 0.6868, 0.2712, 0.7196, 0.2366, 0.737, 0.2151, 0.7125, 0.267, 0.6868, 0.5603, 0.7442, 0.5265, 0.7608, 0.4988, 0.737, 0.5204, 0.7125, 0.2366, 0.737, 0.2089, 0.7608, 0.1752, 0.7442, 0.2151, 0.7125, 0.5908, 0.7844, 0.543, 0.7894, 0.5265, 0.7608, 0.5603, 0.7442, 0.2089, 0.7608, 0.1924, 0.7894, 0.1447, 0.7844, 0.1752, 0.7442, 0.5906, 0.847, 0.5393, 0.8218, 0.543, 0.7894, 0.5908, 0.7844, 0.1924, 0.7894, 0.1962, 0.8218, 0.1449, 0.847, 0.1447, 0.7844, 0.5309, 0.8846, 0.5101, 0.8424, 0.5393, 0.8218, 0.5906, 0.847, 0.1962, 0.8218, 0.2254, 0.8424, 0.2046, 0.8846, 0.1449, 0.847, 0.5309, 0.8846, 0.4628, 0.8919, 0.4706, 0.8453, 0.5101, 0.8424, 0.2649, 0.8453, 0.2727, 0.8919, 0.2046, 0.8846, 0.2254, 0.8424, 0.7428, 0.1979, 0.7793, 0.1685, 0.7854, 0.1803, 0.7694, 0.1905, 0.2139, 0.1811, 0.2199, 0.1694, 0.2564, 0.1986, 0.2298, 0.1912, 0.3936, 0.5875, 0.494, 0.641, 0.4684, 0.6868, 0.395, 0.674, 0.267, 0.6868, 0.2415, 0.641, 0.3419, 0.5875, 0.3404, 0.674, 0.7657, 0.2324, 0.7428, 0.1979, 0.7694, 0.1905, 0.7855, 0.2271, 0.2298, 0.1912, 0.2564, 0.1986, 0.2336, 0.2331, 0.2139, 0.2278, 0.3857, 0.9106, 0.3996, 0.8783, 0.4628, 0.8919, 0.4499, 0.9592, 0.2727, 0.8919, 0.3359, 0.8783, 0.3497, 0.9106, 0.2855, 0.9592, 0.4684, 0.6868, 0.4643, 0.7196, 0.4291, 0.7137, 0.395, 0.674, 0.3064, 0.7137, 0.2712, 0.7196, 0.267, 0.6868, 0.3404, 0.674, 0.4152, 0.7286, 0.3782, 0.7108, 0.395, 0.674, 0.4291, 0.7137, 0.3404, 0.674, 0.3572, 0.7108, 0.3203, 0.7286, 0.3064, 0.7137, 0.4084, 0.7546, 0.3782, 0.7108, 0.4152, 0.7286, 0.4181, 0.7465, 0.3203, 0.7286, 0.3572, 0.7108, 0.3271, 0.7546, 0.3174, 0.7465, 0.4131, 0.7962, 0.377, 0.8152, 0.3782, 0.7108, 0.4084, 0.7546, 0.3572, 0.7108, 0.3585, 0.8152, 0.3223, 0.7962, 0.3271, 0.7546, 0.3996, 0.8783, 0.377, 0.8152, 0.4131, 0.7962, 0.4337, 0.831, 0.3223, 0.7962, 0.3585, 0.8152, 0.3359, 0.8783, 0.3018, 0.831, 0.4628, 0.8919, 0.3996, 0.8783, 0.4337, 0.831, 0.4706, 0.8453, 0.3018, 0.831, 0.3359, 0.8783, 0.2727, 0.8919, 0.2649, 0.8453, 0.7855, 0.2271, 0.797, 0.1948, 0.8019, 0.1989, 0.8023, 0.2026, 0.1974, 0.1998, 0.2023, 0.1957, 0.2139, 0.2278, 0.1971, 0.2034, 0.7855, 0.2271, 0.7694, 0.1905, 0.7888, 0.1838, 0.797, 0.1948, 0.2104, 0.1847, 0.2298, 0.1912, 0.2139, 0.2278, 0.2023, 0.1957, 0.7694, 0.1905, 0.7854, 0.1803, 0.7888, 0.1838, 0.2104, 0.1847, 0.2139, 0.1811, 0.2298, 0.1912, 0.4706, 0.8453, 0.4337, 0.831, 0.4515, 0.8041, 0.4759, 0.8161, 0.284, 0.8041, 0.3018, 0.831, 0.2649, 0.8453, 0.2596, 0.8161, 0.4337, 0.831, 0.4131, 0.7962, 0.4335, 0.7839, 0.4515, 0.8041, 0.302, 0.7839, 0.3223, 0.7962, 0.3018, 0.831, 0.284, 0.8041, 0.4131, 0.7962, 0.4084, 0.7546, 0.4242, 0.765, 0.4335, 0.7839, 0.3113, 0.765, 0.3271, 0.7546, 0.3223, 0.7962, 0.302, 0.7839, 0.4084, 0.7546, 0.4181, 0.7465, 0.4306, 0.7563, 0.4242, 0.765, 0.3048, 0.7564, 0.3174, 0.7465, 0.3271, 0.7546, 0.3113, 0.765, 0.4181, 0.7465, 0.4152, 0.7286, 0.4352, 0.7435, 0.4306, 0.7563, 0.3002, 0.7435, 0.3203, 0.7286, 0.3174, 0.7465, 0.3048, 0.7564, 0.4152, 0.7286, 0.4291, 0.7137, 0.4417, 0.7327, 0.4352, 0.7435, 0.2937, 0.7327, 0.3064, 0.7137, 0.3203, 0.7286, 0.3002, 0.7435, 0.4291, 0.7137, 0.4643, 0.7196, 0.4609, 0.7409, 0.4417, 0.7327, 0.2746, 0.7409, 0.2712, 0.7196, 0.3064, 0.7137, 0.2937, 0.7327, 0.5101, 0.8424, 0.4706, 0.8453, 0.4759, 0.8161, 0.4996, 0.8178, 0.2596, 0.8161, 0.2649, 0.8453, 0.2254, 0.8424, 0.2358, 0.8178, 0.5393, 0.8218, 0.5101, 0.8424, 0.4996, 0.8178, 0.5134, 0.8086, 0.2358, 0.8178, 0.2254, 0.8424, 0.1962, 0.8218, 0.2221, 0.8086, 0.543, 0.7894, 0.5393, 0.8218, 0.5134, 0.8086, 0.5155, 0.7908, 0.2221, 0.8086, 0.1962, 0.8218, 0.1924, 0.7894, 0.22, 0.7908, 0.5265, 0.7608, 0.543, 0.7894, 0.5155, 0.7908, 0.504, 0.7724, 0.22, 0.7908, 0.1924, 0.7894, 0.2089, 0.7608, 0.2314, 0.7724, 0.4988, 0.737, 0.5265, 0.7608, 0.504, 0.7724, 0.4841, 0.755, 0.2314, 0.7724, 0.2089, 0.7608, 0.2366, 0.737, 0.2514, 0.755, 0.4643, 0.7196, 0.4988, 0.737, 0.4841, 0.755, 0.4609, 0.7409, 0.2514, 0.755, 0.2366, 0.737, 0.2712, 0.7196, 0.2746, 0.7409, 0.4306, 0.7563, 0.4352, 0.7435, 0.4535, 0.7562, 0.4451, 0.7705, 0.282, 0.7562, 0.3002, 0.7435, 0.3048, 0.7564, 0.2904, 0.7705, 0.4451, 0.7705, 0.4535, 0.7562, 0.4726, 0.7699, 0.4628, 0.7854, 0.2629, 0.7699, 0.282, 0.7562, 0.2904, 0.7705, 0.2727, 0.7854, 0.4628, 0.7854, 0.4726, 0.7699, 0.49, 0.783, 0.482, 0.7971, 0.2454, 0.783, 0.2629, 0.7699, 0.2727, 0.7854, 0.2535, 0.7971, 0.482, 0.7971, 0.49, 0.783, 0.5016, 0.7926, 0.4991, 0.804, 0.2339, 0.7926, 0.2454, 0.783, 0.2535, 0.7971, 0.2363, 0.804, 0.4996, 0.8178, 0.4759, 0.8161, 0.482, 0.7971, 0.4991, 0.804, 0.2535, 0.7971, 0.2596, 0.8161, 0.2358, 0.8178, 0.2363, 0.804, 0.4515, 0.8041, 0.4628, 0.7854, 0.482, 0.7971, 0.4759, 0.8161, 0.2535, 0.7971, 0.2727, 0.7854, 0.284, 0.8041, 0.2596, 0.8161, 0.4515, 0.8041, 0.4335, 0.7839, 0.4451, 0.7705, 0.4628, 0.7854, 0.2904, 0.7705, 0.302, 0.7839, 0.284, 0.8041, 0.2727, 0.7854, 0.4306, 0.7563, 0.4451, 0.7705, 0.4335, 0.7839, 0.4242, 0.765, 0.302, 0.7839, 0.2904, 0.7705, 0.3048, 0.7564, 0.3113, 0.765, 0.4417, 0.7327, 0.4609, 0.7409, 0.4535, 0.7562, 0.4352, 0.7435, 0.282, 0.7562, 0.2746, 0.7409, 0.2937, 0.7327, 0.3002, 0.7435, 0.4841, 0.755, 0.4726, 0.7699, 0.4535, 0.7562, 0.4609, 0.7409, 0.282, 0.7562, 0.2629, 0.7699, 0.2514, 0.755, 0.2746, 0.7409, 0.504, 0.7724, 0.49, 0.783, 0.4726, 0.7699, 0.4841, 0.755, 0.2629, 0.7699, 0.2454, 0.783, 0.2314, 0.7724, 0.2514, 0.755, 0.5155, 0.7908, 0.5016, 0.7926, 0.49, 0.783, 0.504, 0.7724, 0.2454, 0.783, 0.2339, 0.7926, 0.22, 0.7908, 0.2314, 0.7724, 0.5134, 0.8086, 0.4991, 0.804, 0.5016, 0.7926, 0.5155, 0.7908, 0.2339, 0.7926, 0.2363, 0.804, 0.2221, 0.8086, 0.22, 0.7908, 0.4996, 0.8178, 0.4991, 0.804, 0.5134, 0.8086, 0.2221, 0.8086, 0.2363, 0.804, 0.2358, 0.8178, 0.5542, 0.6821, 0.494, 0.641, 0.5597, 0.6077, 0.5989, 0.6558, 0.1758, 0.6077, 0.2415, 0.641, 0.1813, 0.6821, 0.1365, 0.6558, 0.6033, 0.7192, 0.5542, 0.6821, 0.5989, 0.6558, 0.6295, 0.6933, 0.1365, 0.6558, 0.1813, 0.6821, 0.1322, 0.7192, 0.106, 0.6933, 0.6693, 0.757, 0.6033, 0.7192, 0.6295, 0.6933, 0.6536, 0.7121, 0.106, 0.6933, 0.1322, 0.7192, 0.06617, 0.757, 0.08188, 0.7121, 0.7126, 0.6985, 0.6693, 0.757, 0.6536, 0.7121, 0.662, 0.686, 0.08188, 0.7121, 0.06617, 0.757, 0.02292, 0.6985, 0.07346, 0.686, 0.7152, 0.6244, 0.7126, 0.6985, 0.662, 0.686, 0.6524, 0.6402, 0.07346, 0.686, 0.02292, 0.6985, 0.02024, 0.6244, 0.08303, 0.6402, 0.7067, 0.5729, 0.7152, 0.6244, 0.6524, 0.6402, 0.6336, 0.5946, 0.08303, 0.6402, 0.02024, 0.6244, 0.02876, 0.5729, 0.1019, 0.5946, 0.6524, 0.6402, 0.5989, 0.6558, 0.5597, 0.6077, 0.6336, 0.5946, 0.1758, 0.6077, 0.1365, 0.6558, 0.08303, 0.6402, 0.1019, 0.5946, 0.6524, 0.6402, 0.662, 0.686, 0.6295, 0.6933, 0.5989, 0.6558, 0.106, 0.6933, 0.07346, 0.686, 0.08303, 0.6402, 0.1365, 0.6558, 0.662, 0.686, 0.6536, 0.7121, 0.6295, 0.6933, 0.106, 0.6933, 0.08188, 0.7121, 0.07346, 0.686, 0.6155, 0.5576, 0.7031, 0.5381, 0.7067, 0.5729, 0.6336, 0.5946, 0.02876, 0.5729, 0.03234, 0.5381, 0.12, 0.5576, 0.1019, 0.5946, 0.6155, 0.5576, 0.6336, 0.5946, 0.5597, 0.6077, 0.5123, 0.5392, 0.1758, 0.6077, 0.1019, 0.5946, 0.12, 0.5576, 0.2232, 0.5392, 0.3936, 0.5875, 0.5123, 0.5392, 0.5597, 0.6077, 0.494, 0.641, 0.1758, 0.6077, 0.2232, 0.5392, 0.3419, 0.5875, 0.2415, 0.641, 1.0, 0.5, 1.0, 1.0, 0.9167, 1.0, 0.9167, 0.5, 0.9167, 0.5, 0.9167, 1.0, 0.8333, 1.0, 0.8333, 0.5, 0.75, 0.5, 0.75, 1.0, 0.6667, 1.0, 0.6667, 0.5, 0.6667, 0.5, 0.6667, 1.0, 0.5833, 1.0, 0.5833, 0.5, 0.5833, 0.5, 0.5833, 1.0, 0.5, 1.0, 0.5, 0.5, 0.4167, 0.5, 0.4167, 1.0, 0.3333, 1.0, 0.3333, 0.5, 0.3333, 0.5, 0.3333, 1.0, 0.25, 1.0, 0.25, 0.5, 0.25, 0.5, 0.25, 1.0, 0.1667, 1.0, 0.1667, 0.5, 0.5, 1.0, 0.5, 1.0, 0.5, 0.5, 0.5, 0.5, 0.1667, 0.5, 0.1667, 1.0, 0.08333, 1.0, 0.08333, 0.5, 0.4167, 0.5, 0.4167, 0.5, 0.4167, 1.0, 0.4167, 1.0, 0.08333, 0.5, 0.08333, 1.0, 7.451e-08, 1.0, 7.451e-08, 0.5, 0.75, 0.25, 0.87, 0.4578, 0.75, 0.49, 0.25, 0.25, 0.25, 0.49, 0.37, 0.4578, 1.0, 0.5, 0.9167, 0.5, 0.9167, 1.0, 1.0, 1.0, 0.75, 0.25, 0.9578, 0.37, 0.87, 0.4578, 0.25, 0.25, 0.37, 0.4578, 0.4578, 0.37, 0.9167, 0.5, 0.8333, 0.5, 0.8333, 1.0, 0.9167, 1.0, 0.75, 0.25, 0.99, 0.25, 0.9578, 0.37, 0.25, 0.25, 0.4578, 0.37, 0.49, 0.25, 0.75, 0.25, 0.9578, 0.13, 0.99, 0.25, 0.25, 0.25, 0.49, 0.25, 0.4578, 0.13, 0.75, 0.5, 0.6667, 0.5, 0.6667, 1.0, 0.75, 1.0, 0.75, 0.25, 0.87, 0.04215, 0.9578, 0.13, 0.25, 0.25, 0.4578, 0.13, 0.37, 0.04215, 0.6667, 0.5, 0.5833, 0.5, 0.5833, 1.0, 0.6667, 1.0, 0.75, 0.25, 0.75, 0.01, 0.87, 0.04215, 0.25, 0.25, 0.37, 0.04215, 0.25, 0.01, 0.5833, 0.5, 0.5, 0.5, 0.5, 1.0, 0.5833, 1.0, 0.75, 0.25, 0.63, 0.04215, 0.75, 0.01, 0.25, 0.25, 0.25, 0.01, 0.13, 0.04215, 0.4167, 0.5, 0.5, 0.5, 0.75, 0.01, 0.4167, 0.5, 0.75, 0.25, 0.5422, 0.13, 0.63, 0.04215, 0.25, 0.25, 0.13, 0.04215, 0.04215, 0.13, 0.4167, 0.5, 0.3333, 0.5, 0.3333, 1.0, 0.4167, 1.0, 0.75, 0.25, 0.51, 0.25, 0.5422, 0.13, 0.25, 0.25, 0.04215, 0.13, 0.01, 0.25, 0.3333, 0.5, 0.25, 0.5, 0.25, 1.0, 0.3333, 1.0, 0.75, 0.25, 0.5422, 0.37, 0.51, 0.25, 0.25, 0.25, 0.01, 0.25, 0.04215, 0.37, 0.25, 0.5, 0.1667, 0.5, 0.1667, 1.0, 0.25, 1.0, 0.75, 0.25, 0.63, 0.4578, 0.5422, 0.37, 0.25, 0.25, 0.04215, 0.37, 0.13, 0.4578, 0.75, 0.25, 0.75, 0.49, 0.63, 0.4578, 0.25, 0.25, 0.13, 0.4578, 0.25, 0.49, 0.08333, 0.5, 7.451e-08, 0.5, 7.451e-08, 1.0, 0.08333, 1.0, 0.25, 0.01, 0.5, 1.0, 0.4167, 1.0, 0.13, 0.04215, 0.99, 0.25, 0.75, 0.5, 0.8333, 0.5, 0.9578, 0.37, 0.49, 0.25, 0.4578, 0.37, 0.8333, 1.0, 0.75, 1.0, 0.75, 0.5, 0.75, 0.5, 0.75, 1.0, 0.75, 1.0, 0.8333, 0.5, 0.8333, 1.0, 0.8333, 1.0, 0.8333, 0.5, 0.0, 0.0, 0.0, 0.0, 0.9578, 0.37, 0.99, 0.25, 0.0, 0.0, 0.0, 0.0, 0.49, 0.25, 0.4578, 0.37])
me_cylinder_002.update()

# ---- objects
ob_map_base_002 = bpy.data.objects.new('Map Base.002', me_cylinder_002)

# ---- transforms, parenting, visibility, modifiers, constraints
ob_map_base_002.location = (9.738, -5.075, -0.2424)
ob_map_base_002.rotation_euler = (0.0, -0.0, 0.6545)

# ---- collection membership
col_collection.objects.link(ob_map_base_002)

# ---- scene / render settings (as saved in the file)
scene.frame_start = 1; scene.frame_end = 250; scene.frame_set(1)
scene.render.engine = 'BLENDER_EEVEE_NEXT'
scene.cycles.sampling_pattern = 'TABULATED_SOBOL'
bpy.context.view_layer.update()

# ---- added for rendering (the .blend has no active camera and no usable light): camera, sun
cam_auto = bpy.data.cameras.new('AutoCamera')
cam_auto.lens = 50.0
cam_auto.sensor_width = 36.0
cam_auto.clip_end = 1834.78
ob_auto_camera = bpy.data.objects.new('AutoCamera', cam_auto)
scene.collection.objects.link(ob_auto_camera)
ob_auto_camera.location = (99.8167, -126.583, 82.8751)
ob_auto_camera.rotation_euler = (1.09748, -7.21219e-08, 0.694738)
scene.camera = ob_auto_camera
light_auto_sun = bpy.data.lights.new('AutoSun', 'SUN')
light_auto_sun.energy = 3.0
light_auto_sun.angle = 0.0523599
ob_auto_sun = bpy.data.objects.new('AutoSun', light_auto_sun)
scene.collection.objects.link(ob_auto_sun)
ob_auto_sun.rotation_euler = (0.872665, 0.174533, 0.523599)
bpy.context.view_layer.update()
